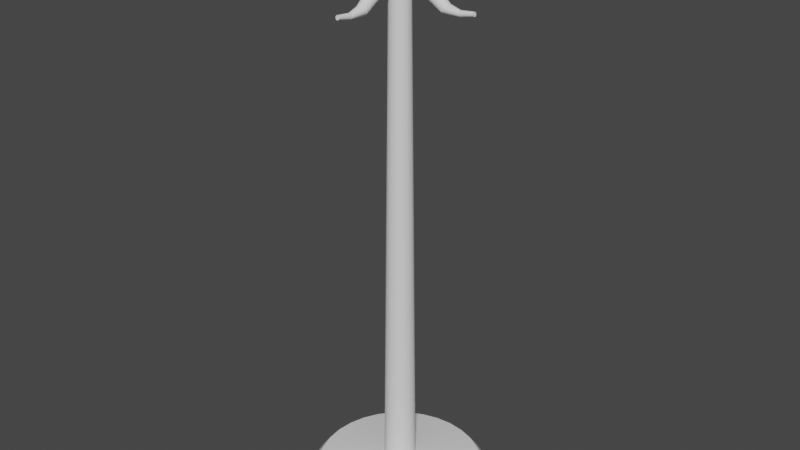 # Source: perchero.blend  (saved by Blender 2.80.75; exported with 4.5.12 LTS)
import bpy
from mathutils import Matrix  # noqa: F401  (used for matrix-valued properties, if any)

bpy.ops.wm.read_factory_settings(use_empty=True)
scene = bpy.context.scene
scene.name = 'Scene'

# ---- collections
col_collection = bpy.data.collections.new('Collection'); scene.collection.children.link(col_collection)

# ---- world
world_world = bpy.data.worlds.new('World'); scene.world = world_world
world_world.use_nodes = True; world_world.node_tree.nodes.clear()
_N = world_world.node_tree.nodes; _L = world_world.node_tree.links
n0 = _N.new('ShaderNodeOutputWorld'); n0.name = 'World Output'; n0.location = (300, 300)
n1 = _N.new('ShaderNodeBackground'); n1.name = 'Background'; n1.location = (10, 300)
n1.inputs[0].default_value = (0.05088, 0.05088, 0.05088, 1.0)
_L.new(n1.outputs[0], n0.inputs[0])
n0.is_active_output = True
world_world.color = (0.05088, 0.05088, 0.05088)
world_world.use_sun_shadow = False
world_world.sun_shadow_jitter_overblur = 0.0

# ---- meshes
me_cylinder_001 = bpy.data.meshes.new('Cylinder.001')
me_cylinder_001.from_pydata([(-2.768e-08, 1.233, -0.1493), (7.497e-08, 0.2114, 0.1493), (0.2406, 1.209, -0.1493), (0.04125, 0.2074, 0.1493), (0.4719, 1.139, -0.1493), (0.08092, 0.1954, 0.1493), (0.6851, 1.025, -0.1493), (0.1175, 0.1758, 0.1493), (0.872, 0.872, -0.1493), (0.1495, 0.1495, 0.1493), (1.025, 0.6851, -0.1493), (0.1758, 0.1175, 0.1493), (1.139, 0.4719, -0.1493), (0.1954, 0.08092, 0.1493), (1.209, 0.2406, -0.1493), (0.2074, 0.04125, 0.1493), (1.233, 2.666e-08, -0.1493), (0.2114, 2.495e-07, 0.1493), (1.209, -0.2406, -0.1493), (0.2074, -0.04125, 0.1493), (1.139, -0.4719, -0.1493), (0.1954, -0.08092, 0.1493), (1.025, -0.6851, -0.1493), (0.1758, -0.1175, 0.1493), (0.872, -0.872, -0.1493), (0.1495, -0.1495, 0.1493), (0.6851, -1.025, -0.1493), (0.1175, -0.1758, 0.1493), (0.4719, -1.139, -0.1493), (0.08092, -0.1954, 0.1493), (0.2406, -1.209, -0.1493), (0.04125, -0.2074, 0.1493), (-4.295e-07, -1.233, -0.1493), (6.067e-09, -0.2114, 0.1493), (-0.2406, -1.209, -0.1493), (-0.04125, -0.2074, 0.1493), (-0.4719, -1.139, -0.1493), (-0.08092, -0.1954, 0.1493), (-0.6851, -1.025, -0.1493), (-0.1175, -0.1758, 0.1493), (-0.872, -0.872, -0.1493), (-0.1495, -0.1495, 0.1493), (-1.025, -0.6851, -0.1493), (-0.1758, -0.1175, 0.1493), (-1.139, -0.4719, -0.1493), (-0.1954, -0.08092, 0.1493), (-1.209, -0.2406, -0.1493), (-0.2074, -0.04125, 0.1493), (-1.233, 1.124e-06, -0.1493), (-0.2114, 4.377e-07, 0.1493), (-1.209, 0.2406, -0.1493), (-0.2074, 0.04125, 0.1493), (-1.139, 0.4719, -0.1493), (-0.1954, 0.08092, 0.1493), (-1.025, 0.6851, -0.1493), (-0.1758, 0.1175, 0.1493), (-0.872, 0.872, -0.1493), (-0.1495, 0.1495, 0.1493), (-0.6851, 1.025, -0.1493), (-0.1175, 0.1758, 0.1493), (-0.4719, 1.139, -0.1493), (-0.08092, 0.1954, 0.1493), (-0.2406, 1.209, -0.1493), (-0.04125, 0.2074, 0.1493), (-1.458e-08, 1.123, 0.0), (0.2191, 1.101, 0.0), (0.4297, 1.037, 0.0), (0.6238, 0.9336, 0.0), (0.7939, 0.7939, 0.0), (0.9336, 0.6238, 0.0), (1.037, 0.4297, 0.0), (1.101, 0.2191, 0.0), (1.123, 4.977e-08, 0.0), (1.101, -0.2191, 0.0), (1.037, -0.4297, 0.0), (0.9336, -0.6238, 0.0), (0.7939, -0.7939, 0.0), (0.6238, -0.9336, 0.0), (0.4297, -1.037, 0.0), (0.219, -1.101, 0.0), (-3.804e-07, -1.123, 0.0), (-0.2191, -1.101, 0.0), (-0.4297, -1.037, 0.0), (-0.6238, -0.9336, 0.0), (-0.794, -0.7939, 0.0), (-0.9336, -0.6238, 0.0), (-1.037, -0.4297, 0.0), (-1.101, -0.219, 0.0), (-1.123, 1.049e-06, 0.0), (-1.101, 0.2191, 0.0), (-1.037, 0.4297, 0.0), (-0.9336, 0.6238, 0.0), (-0.7939, 0.794, 0.0), (-0.6238, 0.9336, 0.0), (-0.4297, 1.037, 0.0), (-0.219, 1.101, 0.0), (0.02028, 0.102, 7.439), (1.75e-07, 0.104, 7.439), (0.03978, 0.09605, 7.439), (0.05776, 0.08644, 7.439), (0.07351, 0.07351, 7.439), (0.08644, 0.05776, 7.439), (0.09605, 0.03979, 7.439), (0.102, 0.02028, 7.439), (0.104, 2.78e-07, 7.439), (0.102, -0.02028, 7.439), (0.09605, -0.03978, 7.439), (0.08644, -0.05776, 7.439), (0.07351, -0.07351, 7.439), (0.05776, -0.08644, 7.439), (0.03978, -0.09605, 7.439), (0.02028, -0.102, 7.439), (1.411e-07, -0.104, 7.439), (-0.02028, -0.102, 7.439), (-0.03978, -0.09605, 7.439), (-0.05776, -0.08644, 7.439), (-0.07351, -0.07351, 7.439), (-0.08644, -0.05776, 7.439), (-0.09605, -0.03978, 7.439), (-0.102, -0.02028, 7.439), (-0.104, 3.705e-07, 7.439), (-0.102, 0.02028, 7.439), (-0.09605, 0.03979, 7.439), (-0.08644, 0.05776, 7.439), (-0.07351, 0.07351, 7.439), (-0.05776, 0.08644, 7.439), (-0.03978, 0.09605, 7.439), (-0.02028, 0.102, 7.439), (0.1235, 0.05114, 6.573), (0.1311, 0.02607, 6.573), (0.02607, -0.1311, 6.573), (1.038e-07, -0.1336, 6.573), (-0.1336, 3.891e-07, 6.573), (-0.1311, 0.02607, 6.573), (0.05114, 0.1235, 6.573), (0.07424, 0.1111, 6.573), (0.1111, -0.07424, 6.573), (0.09449, -0.09449, 6.573), (-0.09449, -0.09449, 6.573), (-0.1111, -0.07424, 6.573), (-0.07424, 0.1111, 6.573), (-0.05114, 0.1235, 6.573), (0.1336, 2.701e-07, 6.573), (-0.02607, -0.1311, 6.573), (-0.1235, 0.05114, 6.573), (0.09449, 0.09449, 6.573), (0.07424, -0.1111, 6.573), (-0.1235, -0.05114, 6.573), (-0.02607, 0.1311, 6.573), (0.1311, -0.02607, 6.573), (-0.05114, -0.1235, 6.573), (-0.1111, 0.07424, 6.573), (0.1111, 0.07424, 6.573), (0.05114, -0.1235, 6.573), (1.474e-07, 0.1336, 6.573), (0.02607, 0.1311, 6.573), (-0.1311, -0.02607, 6.573), (0.1235, -0.05114, 6.573), (-0.07424, -0.1111, 6.573), (-0.09449, 0.09449, 6.573), (0.1221, 0.05057, 6.695), (0.02578, -0.1296, 6.695), (-0.1321, 3.881e-07, 6.695), (0.05057, 0.1221, 6.695), (0.1099, -0.07341, 6.695), (-0.09344, -0.09344, 6.695), (-0.07341, 0.1099, 6.695), (1.488e-07, 0.1321, 6.695), (0.1296, 0.02578, 6.695), (1.057e-07, -0.1321, 6.695), (-0.1296, 0.02578, 6.695), (0.07341, 0.1099, 6.695), (0.09344, -0.09344, 6.695), (-0.1099, -0.07341, 6.695), (-0.05057, 0.1221, 6.695), (0.1321, 2.705e-07, 6.695), (-0.02578, -0.1296, 6.695), (-0.1221, 0.05057, 6.695), (0.09344, 0.09344, 6.695), (0.07341, -0.1099, 6.695), (-0.1221, -0.05057, 6.695), (-0.02578, 0.1296, 6.695), (0.1296, -0.02578, 6.695), (-0.05057, -0.1221, 6.695), (-0.1099, 0.07341, 6.695), (0.1099, 0.07341, 6.695), (0.05057, -0.1221, 6.695), (0.02578, 0.1296, 6.695), (-0.1296, -0.02578, 6.695), (0.1221, -0.05057, 6.695), (-0.07341, -0.1099, 6.695), (-0.09344, 0.09344, 6.695)], [], [(64, 1, 3, 65), (65, 3, 5, 66), (66, 5, 7, 67), (67, 7, 9, 68), (68, 9, 11, 69), (69, 11, 13, 70), (70, 13, 15, 71), (71, 15, 17, 72), (72, 17, 19, 73), (73, 19, 21, 74), (74, 21, 23, 75), (75, 23, 25, 76), (76, 25, 27, 77), (77, 27, 29, 78), (78, 29, 31, 79), (79, 31, 33, 80), (80, 33, 35, 81), (81, 35, 37, 82), (82, 37, 39, 83), (83, 39, 41, 84), (84, 41, 43, 85), (85, 43, 45, 86), (86, 45, 47, 87), (87, 47, 49, 88), (88, 49, 51, 89), (89, 51, 53, 90), (90, 53, 55, 91), (91, 55, 57, 92), (92, 57, 59, 93), (93, 59, 61, 94), (168, 160, 102, 103), (94, 61, 63, 95), (95, 63, 1, 64), (0, 2, 4, 6, 8, 10, 12, 14, 16, 18, 20, 22, 24, 26, 28, 30, 32, 34, 36, 38, 40, 42, 44, 46, 48, 50, 52, 54, 56, 58, 60, 62), (62, 95, 64, 0), (60, 94, 95, 62), (58, 93, 94, 60), (56, 92, 93, 58), (54, 91, 92, 56), (52, 90, 91, 54), (50, 89, 90, 52), (48, 88, 89, 50), (46, 87, 88, 48), (44, 86, 87, 46), (42, 85, 86, 44), (40, 84, 85, 42), (38, 83, 84, 40), (36, 82, 83, 38), (34, 81, 82, 36), (32, 80, 81, 34), (30, 79, 80, 32), (28, 78, 79, 30), (26, 77, 78, 28), (24, 76, 77, 26), (22, 75, 76, 24), (20, 74, 75, 22), (18, 73, 74, 20), (16, 72, 73, 18), (14, 71, 72, 16), (12, 70, 71, 14), (10, 69, 70, 12), (8, 68, 69, 10), (6, 67, 68, 8), (4, 66, 67, 6), (2, 65, 66, 4), (0, 64, 65, 2), (96, 97, 127, 126, 125, 124, 123, 122, 121, 120, 119, 118, 117, 116, 115, 114, 113, 112, 111, 110, 109, 108, 107, 106, 105, 104, 103, 102, 101, 100, 99, 98), (169, 161, 111, 112), (170, 162, 120, 121), (171, 163, 98, 99), (172, 164, 107, 108), (173, 165, 116, 117), (174, 166, 125, 126), (175, 168, 103, 104), (176, 169, 112, 113), (177, 170, 121, 122), (178, 171, 99, 100), (179, 172, 108, 109), (180, 173, 117, 118), (181, 174, 126, 127), (182, 175, 104, 105), (183, 176, 113, 114), (184, 177, 122, 123), (185, 178, 100, 101), (186, 179, 109, 110), (187, 167, 97, 96), (188, 180, 118, 119), (167, 181, 127, 97), (189, 182, 105, 106), (190, 183, 114, 115), (191, 184, 123, 124), (160, 185, 101, 102), (161, 186, 110, 111), (162, 188, 119, 120), (163, 187, 96, 98), (164, 189, 106, 107), (165, 190, 115, 116), (166, 191, 124, 125), (59, 57, 159, 140), (41, 39, 158, 138), (23, 21, 157, 136), (5, 3, 155, 134), (49, 47, 156, 132), (31, 29, 153, 130), (13, 11, 152, 128), (57, 55, 151, 159), (39, 37, 150, 158), (21, 19, 149, 157), (1, 63, 148, 154), (47, 45, 147, 156), (3, 1, 154, 155), (29, 27, 146, 153), (11, 9, 145, 152), (55, 53, 144, 151), (37, 35, 143, 150), (19, 17, 142, 149), (63, 61, 141, 148), (45, 43, 139, 147), (27, 25, 137, 146), (9, 7, 135, 145), (53, 51, 133, 144), (35, 33, 131, 143), (17, 15, 129, 142), (61, 59, 140, 141), (43, 41, 138, 139), (25, 23, 136, 137), (7, 5, 134, 135), (51, 49, 132, 133), (33, 31, 130, 131), (15, 13, 128, 129), (140, 159, 191, 166), (138, 158, 190, 165), (136, 157, 189, 164), (134, 155, 187, 163), (132, 156, 188, 162), (130, 153, 186, 161), (128, 152, 185, 160), (159, 151, 184, 191), (158, 150, 183, 190), (157, 149, 182, 189), (154, 148, 181, 167), (156, 147, 180, 188), (155, 154, 167, 187), (153, 146, 179, 186), (152, 145, 178, 185), (151, 144, 177, 184), (150, 143, 176, 183), (149, 142, 175, 182), (148, 141, 174, 181), (147, 139, 173, 180), (146, 137, 172, 179), (145, 135, 171, 178), (144, 133, 170, 177), (143, 131, 169, 176), (142, 129, 168, 175), (141, 140, 166, 174), (139, 138, 165, 173), (137, 136, 164, 172), (135, 134, 163, 171), (133, 132, 162, 170), (131, 130, 161, 169), (129, 128, 160, 168)])
_uv = me_cylinder_001.uv_layers.new(name='UVMap')
_uv.uv.foreach_set('vector', [0.07181, 0.0174, 0.07114, 0.01966, 0.06974, 0.01953, 0.07094, 0.01716, 0.07094, 0.01716, 0.06974, 0.01953, 0.06836, 0.0193, 0.07009, 0.01681, 0.07009, 0.01681, 0.06836, 0.0193, 0.06696, 0.01898, 0.06924, 0.01661, 0.06924, 0.01661, 0.06696, 0.01898, 0.06554, 0.01857, 0.06845, 0.01632, 0.06845, 0.01632, 0.06554, 0.01857, 0.06411, 0.01808, 0.06771, 0.01594, 0.06771, 0.01594, 0.06411, 0.01808, 0.06263, 0.01751, 0.06705, 0.01546, 0.06705, 0.01546, 0.06263, 0.01751, 0.06112, 0.01687, 0.06648, 0.01488, 0.06648, 0.01488, 0.06112, 0.01687, 0.05954, 0.01615, 0.06606, 0.01421, 0.06606, 0.01421, 0.05954, 0.01615, 0.05788, 0.01539, 0.06577, 0.01338, 0.06577, 0.01338, 0.05788, 0.01539, 0.05612, 0.01458, 0.06559, 0.01239, 0.06559, 0.01239, 0.05612, 0.01458, 0.05422, 0.01374, 0.06554, 0.01128, 0.06554, 0.01128, 0.05422, 0.01374, 0.05212, 0.01288, 0.06559, 0.01026, 0.06559, 0.01026, 0.05212, 0.01288, 0.04978, 0.01202, 0.06585, 0.008996, 0.06585, 0.008996, 0.04978, 0.01202, 0.04717, 0.01118, 0.06636, 0.007242, 0.06636, 0.007242, 0.04717, 0.01118, 0.04428, 0.01042, 0.06701, 0.004562, 0.06701, 0.004562, 0.04428, 0.01042, 0.04118, 0.00975, 0.06731, 3.172e-05, 0.07783, 0.000161, 0.1006, 0.01128, 0.09761, 0.01197, 0.07785, 0.004314, 0.07785, 0.004314, 0.09761, 0.01197, 0.09488, 0.01273, 0.07804, 0.007017, 0.07804, 0.007017, 0.09488, 0.01273, 0.09243, 0.01352, 0.07815, 0.008983, 0.07815, 0.008983, 0.09243, 0.01352, 0.09021, 0.01433, 0.0783, 0.0106, 0.0783, 0.0106, 0.09021, 0.01433, 0.08818, 0.01513, 0.07834, 0.01189, 0.07834, 0.01189, 0.08818, 0.01513, 0.08632, 0.01589, 0.07824, 0.01291, 0.07824, 0.01291, 0.08632, 0.01589, 0.08458, 0.01662, 0.07797, 0.01373, 0.07797, 0.01373, 0.08458, 0.01662, 0.08294, 0.01728, 0.07758, 0.01458, 0.07758, 0.01458, 0.08294, 0.01728, 0.08136, 0.01789, 0.07709, 0.01533, 0.07709, 0.01533, 0.08136, 0.01789, 0.07983, 0.01842, 0.07653, 0.01595, 0.07653, 0.01595, 0.07983, 0.01842, 0.07834, 0.01886, 0.07589, 0.01646, 0.07589, 0.01646, 0.07834, 0.01886, 0.07687, 0.01922, 0.07514, 0.01686, 0.07514, 0.01686, 0.07687, 0.01922, 0.07542, 0.01948, 0.07433, 0.01718, 0.07433, 0.01718, 0.07542, 0.01948, 0.07399, 0.01964, 0.07349, 0.01741, 0.03114, 0.9323, 0.03388, 0.932, 0.04706, 0.9967, 0.04705, 0.9974, 0.07349, 0.01741, 0.07399, 0.01964, 0.07255, 0.0197, 0.07265, 0.01752, 0.07265, 0.01752, 0.07255, 0.0197, 0.07114, 0.01966, 0.07181, 0.0174, 0.07193, 0.01685, 0.07111, 0.01659, 0.07029, 0.01597, 0.06943, 0.01603, 0.0687, 0.01577, 0.06803, 0.01543, 0.06744, 0.01499, 0.0669, 0.01445, 0.06663, 0.0139, 0.06649, 0.01312, 0.06646, 0.01209, 0.06649, 0.01075, 0.06654, 0.01014, 0.06707, 0.009222, 0.0681, 0.007984, 0.07007, 0.006208, 0.07275, 0.002806, 0.07518, 0.005213, 0.07623, 0.007232, 0.07652, 0.008859, 0.07709, 0.0105, 0.07742, 0.01173, 0.07752, 0.01262, 0.07732, 0.01316, 0.07696, 0.01413, 0.07658, 0.0149, 0.07613, 0.0155, 0.07563, 0.01593, 0.0749, 0.01631, 0.07413, 0.01661, 0.07336, 0.01687, 0.07264, 0.01711, 0.07264, 0.01711, 0.07265, 0.01752, 0.07181, 0.0174, 0.07193, 0.01685, 0.07336, 0.01687, 0.07349, 0.01741, 0.07265, 0.01752, 0.07264, 0.01711, 0.07413, 0.01661, 0.07433, 0.01718, 0.07349, 0.01741, 0.07336, 0.01687, 0.0749, 0.01631, 0.07514, 0.01686, 0.07433, 0.01718, 0.07413, 0.01661, 0.07563, 0.01593, 0.07589, 0.01646, 0.07514, 0.01686, 0.0749, 0.01631, 0.07613, 0.0155, 0.07653, 0.01595, 0.07589, 0.01646, 0.07563, 0.01593, 0.07658, 0.0149, 0.07709, 0.01533, 0.07653, 0.01595, 0.07613, 0.0155, 0.07696, 0.01413, 0.07758, 0.01458, 0.07709, 0.01533, 0.07658, 0.0149, 0.07732, 0.01316, 0.07797, 0.01373, 0.07758, 0.01458, 0.07696, 0.01413, 0.07752, 0.01262, 0.07824, 0.01291, 0.07797, 0.01373, 0.07732, 0.01316, 0.07742, 0.01173, 0.07834, 0.01189, 0.07824, 0.01291, 0.07752, 0.01262, 0.07709, 0.0105, 0.0783, 0.0106, 0.07834, 0.01189, 0.07742, 0.01173, 0.07652, 0.008859, 0.07815, 0.008983, 0.0783, 0.0106, 0.07709, 0.0105, 0.07623, 0.007232, 0.07804, 0.007017, 0.07815, 0.008983, 0.07652, 0.008859, 0.07518, 0.005213, 0.07785, 0.004314, 0.07804, 0.007017, 0.07623, 0.007232, 0.07275, 0.002806, 0.07783, 0.000161, 0.07785, 0.004314, 0.07518, 0.005213, 0.07007, 0.006208, 0.06701, 0.004562, 0.06731, 3.172e-05, 0.07275, 0.002806, 0.0681, 0.007984, 0.06636, 0.007242, 0.06701, 0.004562, 0.07007, 0.006208, 0.06707, 0.009222, 0.06585, 0.008996, 0.06636, 0.007242, 0.0681, 0.007984, 0.06654, 0.01014, 0.06559, 0.01026, 0.06585, 0.008996, 0.06707, 0.009222, 0.06649, 0.01075, 0.06554, 0.01128, 0.06559, 0.01026, 0.06654, 0.01014, 0.06646, 0.01209, 0.06559, 0.01239, 0.06554, 0.01128, 0.06649, 0.01075, 0.06649, 0.01312, 0.06577, 0.01338, 0.06559, 0.01239, 0.06646, 0.01209, 0.06663, 0.0139, 0.06606, 0.01421, 0.06577, 0.01338, 0.06649, 0.01312, 0.0669, 0.01445, 0.06648, 0.01488, 0.06606, 0.01421, 0.06663, 0.0139, 0.06744, 0.01499, 0.06705, 0.01546, 0.06648, 0.01488, 0.0669, 0.01445, 0.06803, 0.01543, 0.06771, 0.01594, 0.06705, 0.01546, 0.06744, 0.01499, 0.0687, 0.01577, 0.06845, 0.01632, 0.06771, 0.01594, 0.06803, 0.01543, 0.06943, 0.01603, 0.06924, 0.01661, 0.06845, 0.01632, 0.0687, 0.01577, 0.07029, 0.01597, 0.07009, 0.01681, 0.06924, 0.01661, 0.06943, 0.01603, 0.07111, 0.01659, 0.07094, 0.01716, 0.07009, 0.01681, 0.07029, 0.01597, 0.07193, 0.01685, 0.07181, 0.0174, 0.07094, 0.01716, 0.07111, 0.01659, 0.04806, 0.9951, 0.04839, 0.9949, 0.04873, 0.9949, 0.04907, 0.9949, 0.04939, 0.9949, 0.04971, 0.9951, 0.05, 0.9953, 0.05026, 0.9956, 0.0504, 0.9958, 0.05051, 0.9961, 0.05055, 0.9965, 0.05055, 0.9969, 0.05048, 0.9973, 0.05036, 0.9977, 0.05017, 0.9982, 0.04992, 0.9987, 0.04955, 0.9993, 0.04911, 1.0, 0.04867, 0.9996, 0.04828, 0.9993, 0.04796, 0.9989, 0.04769, 0.9985, 0.04747, 0.9982, 0.04728, 0.998, 0.04717, 0.9977, 0.04709, 0.9975, 0.04705, 0.9974, 0.04706, 0.9967, 0.04719, 0.9963, 0.04735, 0.9959, 0.04753, 0.9956, 0.04774, 0.9953, 0.006054, 0.9393, 0.008894, 0.938, 0.04867, 0.9996, 0.04911, 1.0, 0.06922, 0.933, 0.07194, 0.9335, 0.05051, 0.9961, 0.0504, 0.9958, 0.04206, 0.9314, 0.04478, 0.9313, 0.04774, 0.9953, 0.04753, 0.9956, 0.01732, 0.9351, 0.0201, 0.9344, 0.04747, 0.9982, 0.04769, 0.9985, 0.08015, 0.9355, 0.0829, 0.9363, 0.05036, 0.9977, 0.05048, 0.9973, 0.05564, 0.9315, 0.05835, 0.9317, 0.04939, 0.9949, 0.04907, 0.9949, 0.02839, 0.9327, 0.03114, 0.9323, 0.04705, 0.9974, 0.04709, 0.9975, 0.09118, 0.9396, 0.09396, 0.9409, 0.04911, 1.0, 0.04955, 0.9993, 0.0665, 0.9326, 0.06922, 0.933, 0.0504, 0.9958, 0.05026, 0.9956, 0.03934, 0.9315, 0.04206, 0.9314, 0.04753, 0.9956, 0.04735, 0.9959, 0.01453, 0.936, 0.01732, 0.9351, 0.04769, 0.9985, 0.04796, 0.9989, 0.07741, 0.9348, 0.08015, 0.9355, 0.05048, 0.9973, 0.05055, 0.9969, 0.05293, 0.9314, 0.05564, 0.9315, 0.04907, 0.9949, 0.04873, 0.9949, 0.02564, 0.9332, 0.02839, 0.9327, 0.04709, 0.9975, 0.04717, 0.9977, 0.08841, 0.9384, 0.09118, 0.9396, 0.04955, 0.9993, 0.04992, 0.9987, 0.06378, 0.9322, 0.0665, 0.9326, 0.05026, 0.9956, 0.05, 0.9953, 0.03661, 0.9317, 0.03934, 0.9315, 0.04735, 0.9959, 0.04719, 0.9963, 0.01172, 0.9369, 0.01453, 0.936, 0.04796, 0.9989, 0.04828, 0.9993, 0.0475, 0.9313, 0.05021, 0.9313, 0.04839, 0.9949, 0.04806, 0.9951, 0.07467, 0.9341, 0.07741, 0.9348, 0.05055, 0.9969, 0.05055, 0.9965, 0.05021, 0.9313, 0.05293, 0.9314, 0.04873, 0.9949, 0.04839, 0.9949, 0.02288, 0.9337, 0.02564, 0.9332, 0.04717, 0.9977, 0.04728, 0.998, 0.08565, 0.9373, 0.08841, 0.9384, 0.04992, 0.9987, 0.05017, 0.9982, 0.06106, 0.9319, 0.06378, 0.9322, 0.05, 0.9953, 0.04971, 0.9951, 0.03388, 0.932, 0.03661, 0.9317, 0.04719, 0.9963, 0.04706, 0.9967, 0.008894, 0.938, 0.01172, 0.9369, 0.04828, 0.9993, 0.04867, 0.9996, 0.07194, 0.9335, 0.07467, 0.9341, 0.05055, 0.9965, 0.05051, 0.9961, 0.04478, 0.9313, 0.0475, 0.9313, 0.04806, 0.9951, 0.04774, 0.9953, 0.0201, 0.9344, 0.02288, 0.9337, 0.04728, 0.998, 0.04747, 0.9982, 0.0829, 0.9363, 0.08565, 0.9373, 0.05017, 0.9982, 0.05036, 0.9977, 0.05835, 0.9317, 0.06106, 0.9319, 0.04971, 0.9951, 0.04939, 0.9949, 0.07542, 0.01948, 0.07687, 0.01922, 0.06237, 0.9185, 0.05939, 0.9183, 0.09021, 0.01433, 0.09243, 0.01352, 0.09026, 0.9223, 0.08698, 0.9217, 0.05422, 0.01374, 0.05612, 0.01458, 0.02021, 0.9195, 0.01704, 0.9198, 0.06836, 0.0193, 0.06974, 0.01953, 0.0475, 0.9179, 0.04453, 0.9179, 0.08294, 0.01728, 0.08458, 0.01662, 0.07752, 0.9202, 0.07444, 0.9198, 0.04428, 0.01042, 0.04717, 0.01118, 0.007125, 0.9212, 0.003641, 0.9217, 0.06263, 0.01751, 0.06411, 0.01808, 0.03556, 0.9182, 0.03254, 0.9184, 0.07687, 0.01922, 0.07834, 0.01886, 0.06536, 0.9188, 0.06237, 0.9185, 0.09243, 0.01352, 0.09488, 0.01273, 0.09361, 0.9229, 0.09026, 0.9223, 0.05612, 0.01458, 0.05788, 0.01539, 0.02334, 0.9191, 0.02021, 0.9195, 0.07114, 0.01966, 0.07255, 0.0197, 0.05344, 0.918, 0.05047, 0.918, 0.08458, 0.01662, 0.08632, 0.01589, 0.08063, 0.9207, 0.07752, 0.9202, 0.06974, 0.01953, 0.07114, 0.01966, 0.05047, 0.918, 0.0475, 0.9179, 0.04717, 0.01118, 0.04978, 0.01202, 0.01051, 0.9207, 0.007125, 0.9212, 0.06411, 0.01808, 0.06554, 0.01857, 0.03856, 0.9181, 0.03556, 0.9182, 0.07834, 0.01886, 0.07983, 0.01842, 0.06837, 0.9191, 0.06536, 0.9188, 0.09488, 0.01273, 0.09761, 0.01197, 0.09706, 0.9236, 0.09361, 0.9229, 0.05788, 0.01539, 0.05954, 0.01615, 0.02643, 0.9188, 0.02334, 0.9191, 0.07255, 0.0197, 0.07399, 0.01964, 0.05641, 0.9182, 0.05344, 0.918, 0.08632, 0.01589, 0.08818, 0.01513, 0.08378, 0.9212, 0.08063, 0.9207, 0.04978, 0.01202, 0.05212, 0.01288, 0.0138, 0.9203, 0.01051, 0.9207, 0.06554, 0.01857, 0.06696, 0.01898, 0.04155, 0.918, 0.03856, 0.9181, 0.07983, 0.01842, 0.08136, 0.01789, 0.07139, 0.9194, 0.06837, 0.9191, 0.09761, 0.01197, 0.1006, 0.01128, 0.1006, 0.9242, 0.09706, 0.9236, 0.05954, 0.01615, 0.06112, 0.01687, 0.02949, 0.9186, 0.02643, 0.9188, 0.07399, 0.01964, 0.07542, 0.01948, 0.05939, 0.9183, 0.05641, 0.9182, 0.08818, 0.01513, 0.09021, 0.01433, 0.08698, 0.9217, 0.08378, 0.9212, 0.05212, 0.01288, 0.05422, 0.01374, 0.01704, 0.9198, 0.0138, 0.9203, 0.06696, 0.01898, 0.06836, 0.0193, 0.04453, 0.9179, 0.04155, 0.918, 0.08136, 0.01789, 0.08294, 0.01728, 0.07444, 0.9198, 0.07139, 0.9194, 0.04118, 0.00975, 0.04428, 0.01042, 0.003641, 0.9217, 3.172e-05, 0.9222, 0.06112, 0.01687, 0.06263, 0.01751, 0.03254, 0.9184, 0.02949, 0.9186, 0.05939, 0.9183, 0.06237, 0.9185, 0.06106, 0.9319, 0.05835, 0.9317, 0.08698, 0.9217, 0.09026, 0.9223, 0.08565, 0.9373, 0.0829, 0.9363, 0.01704, 0.9198, 0.02021, 0.9195, 0.02288, 0.9337, 0.0201, 0.9344, 0.04453, 0.9179, 0.0475, 0.9179, 0.0475, 0.9313, 0.04478, 0.9313, 0.07444, 0.9198, 0.07752, 0.9202, 0.07467, 0.9341, 0.07194, 0.9335, 0.003641, 0.9217, 0.007125, 0.9212, 0.01172, 0.9369, 0.008894, 0.938, 0.03254, 0.9184, 0.03556, 0.9182, 0.03661, 0.9317, 0.03388, 0.932, 0.06237, 0.9185, 0.06536, 0.9188, 0.06378, 0.9322, 0.06106, 0.9319, 0.09026, 0.9223, 0.09361, 0.9229, 0.08841, 0.9384, 0.08565, 0.9373, 0.02021, 0.9195, 0.02334, 0.9191, 0.02564, 0.9332, 0.02288, 0.9337, 0.05047, 0.918, 0.05344, 0.918, 0.05293, 0.9314, 0.05021, 0.9313, 0.07752, 0.9202, 0.08063, 0.9207, 0.07741, 0.9348, 0.07467, 0.9341, 0.0475, 0.9179, 0.05047, 0.918, 0.05021, 0.9313, 0.0475, 0.9313, 0.007125, 0.9212, 0.01051, 0.9207, 0.01453, 0.936, 0.01172, 0.9369, 0.03556, 0.9182, 0.03856, 0.9181, 0.03934, 0.9315, 0.03661, 0.9317, 0.06536, 0.9188, 0.06837, 0.9191, 0.0665, 0.9326, 0.06378, 0.9322, 0.09361, 0.9229, 0.09706, 0.9236, 0.09118, 0.9396, 0.08841, 0.9384, 0.02334, 0.9191, 0.02643, 0.9188, 0.02839, 0.9327, 0.02564, 0.9332, 0.05344, 0.918, 0.05641, 0.9182, 0.05564, 0.9315, 0.05293, 0.9314, 0.08063, 0.9207, 0.08378, 0.9212, 0.08015, 0.9355, 0.07741, 0.9348, 0.01051, 0.9207, 0.0138, 0.9203, 0.01732, 0.9351, 0.01453, 0.936, 0.03856, 0.9181, 0.04155, 0.918, 0.04206, 0.9314, 0.03934, 0.9315, 0.06837, 0.9191, 0.07139, 0.9194, 0.06922, 0.933, 0.0665, 0.9326, 0.09706, 0.9236, 0.1006, 0.9242, 0.09396, 0.9409, 0.09118, 0.9396, 0.02643, 0.9188, 0.02949, 0.9186, 0.03114, 0.9323, 0.02839, 0.9327, 0.05641, 0.9182, 0.05939, 0.9183, 0.05835, 0.9317, 0.05564, 0.9315, 0.08378, 0.9212, 0.08698, 0.9217, 0.0829, 0.9363, 0.08015, 0.9355, 0.0138, 0.9203, 0.01704, 0.9198, 0.0201, 0.9344, 0.01732, 0.9351, 0.04155, 0.918, 0.04453, 0.9179, 0.04478, 0.9313, 0.04206, 0.9314, 0.07139, 0.9194, 0.07444, 0.9198, 0.07194, 0.9335, 0.06922, 0.933, 3.172e-05, 0.9222, 0.003641, 0.9217, 0.008894, 0.938, 0.006054, 0.9393, 0.02949, 0.9186, 0.03254, 0.9184, 0.03388, 0.932, 0.03114, 0.9323])
me_cylinder_001.use_remesh_preserve_volume = False
me_cylinder_001.use_remesh_preserve_attributes = False
me_cylinder_001.use_mirror_vertex_groups = False
me_cylinder_001.update()
me_cylinder_004 = bpy.data.meshes.new('Cylinder.004')
me_cylinder_004.from_pydata([(-0.2478, 0.07109, 0.6349), (-0.2482, 0.1208, 1.445), (-0.234, 0.06973, 0.6349), (-0.2246, 0.1185, 1.445), (-0.2206, 0.06568, 0.6349), (-0.2019, 0.1116, 1.445), (-0.2083, 0.05911, 0.6349), (-0.1811, 0.1005, 1.445), (-0.1976, 0.05027, 0.6349), (-0.1627, 0.08544, 1.445), (-0.1887, 0.0395, 0.6349), (-0.1477, 0.06713, 1.445), (-0.1822, 0.02721, 0.6349), (-0.1366, 0.04624, 1.445), (-0.1781, 0.01387, 0.6349), (-0.1297, 0.02357, 1.445), (-0.1768, 2.71e-07, 0.6349), (-0.1274, 2.615e-07, 1.445), (-0.1781, -0.01387, 0.6349), (-0.1297, -0.02357, 1.445), (-0.1822, -0.0272, 0.6349), (-0.1366, -0.04624, 1.445), (-0.1887, -0.0395, 0.6349), (-0.1477, -0.06713, 1.445), (-0.1976, -0.05027, 0.6349), (-0.1627, -0.08544, 1.445), (-0.2083, -0.05911, 0.6349), (-0.1811, -0.1005, 1.445), (-0.2206, -0.06568, 0.6349), (-0.2019, -0.1116, 1.445), (-0.234, -0.06972, 0.6349), (-0.2246, -0.1185, 1.445), (-0.2478, -0.07109, 0.6349), (-0.2482, -0.1208, 1.445), (-0.2617, -0.06972, 0.6349), (-0.2718, -0.1185, 1.445), (-0.2751, -0.06568, 0.6349), (-0.2944, -0.1116, 1.445), (-0.2873, -0.05911, 0.6349), (-0.3153, -0.1005, 1.445), (-0.2981, -0.05027, 0.6349), (-0.3336, -0.08544, 1.445), (-0.307, -0.0395, 0.6349), (-0.3487, -0.06713, 1.445), (-0.3135, -0.0272, 0.6349), (-0.3598, -0.04624, 1.445), (-0.3176, -0.01387, 0.6349), (-0.3667, -0.02357, 1.445), (-0.3189, 3.343e-07, 0.6349), (-0.369, 3.691e-07, 1.445), (-0.3176, 0.01387, 0.6349), (-0.3667, 0.02357, 1.445), (-0.3135, 0.02721, 0.6349), (-0.3598, 0.04624, 1.445), (-0.307, 0.0395, 0.6349), (-0.3487, 0.06713, 1.445), (-0.2981, 0.05027, 0.6349), (-0.3336, 0.08544, 1.445), (-0.2873, 0.05911, 0.6349), (-0.3153, 0.1005, 1.445), (-0.2751, 0.06568, 0.6349), (-0.2944, 0.1116, 1.445), (-0.2617, 0.06973, 0.6349), (-0.2718, 0.1185, 1.445), (-0.1505, 0.03827, 0.4688), (-0.1451, 0.03754, 0.4741), (-0.14, 0.03536, 0.4791), (-0.1353, 0.03182, 0.4838), (-0.1312, 0.02706, 0.4879), (-0.1278, 0.02126, 0.4912), (-0.1253, 0.01465, 0.4937), (-0.1238, 0.007467, 0.4952), (-0.1232, 2.761e-07, 0.4957), (-0.1238, -0.007467, 0.4952), (-0.1253, -0.01465, 0.4937), (-0.1278, -0.02126, 0.4912), (-0.1312, -0.02706, 0.4879), (-0.1353, -0.03182, 0.4838), (-0.14, -0.03536, 0.4791), (-0.1451, -0.03754, 0.4741), (-0.1505, -0.03827, 0.4688), (-0.1558, -0.03754, 0.4636), (-0.1609, -0.03536, 0.4585), (-0.1656, -0.03182, 0.4539), (-0.1697, -0.02706, 0.4498), (-0.1731, -0.02126, 0.4464), (-0.1756, -0.01465, 0.444), (-0.1771, -0.007467, 0.4424), (-0.1777, 3.102e-07, 0.4419), (-0.1771, 0.007467, 0.4424), (-0.1756, 0.01465, 0.444), (-0.1731, 0.02126, 0.4464), (-0.1697, 0.02706, 0.4498), (-0.1656, 0.03182, 0.4539), (-0.1609, 0.03536, 0.4585), (-0.1558, 0.03754, 0.4636), (-0.01698, 0.02726, 0.3339), (-0.0132, 0.02673, 0.3377), (-0.009568, 0.02518, 0.3413), (-0.006218, 0.02266, 0.3446), (-0.003282, 0.01927, 0.3475), (-0.0008724, 0.01514, 0.3499), (0.0009182, 0.01043, 0.3516), (0.002021, 0.005318, 0.3527), (0.002393, 2.44e-07, 0.3531), (0.002021, -0.005317, 0.3527), (0.0009182, -0.01043, 0.3516), (-0.0008724, -0.01514, 0.3499), (-0.003282, -0.01927, 0.3475), (-0.006218, -0.02266, 0.3446), (-0.009568, -0.02518, 0.3413), (-0.0132, -0.02673, 0.3377), (-0.01698, -0.02726, 0.3339), (-0.02076, -0.02673, 0.3302), (-0.0244, -0.02518, 0.3266), (-0.02775, -0.02266, 0.3233), (-0.03068, -0.01927, 0.3204), (-0.03309, -0.01514, 0.318), (-0.03488, -0.01043, 0.3162), (-0.03599, -0.005317, 0.3151), (-0.03636, 2.683e-07, 0.3148), (-0.03599, 0.005318, 0.3151), (-0.03488, 0.01043, 0.3162), (-0.03309, 0.01514, 0.318), (-0.03068, 0.01927, 0.3204), (-0.02775, 0.02266, 0.3233), (-0.0244, 0.02518, 0.3266), (-0.02076, 0.02673, 0.3302)], [], [(0, 1, 3, 2), (2, 3, 5, 4), (4, 5, 7, 6), (6, 7, 9, 8), (8, 9, 11, 10), (10, 11, 13, 12), (12, 13, 15, 14), (14, 15, 17, 16), (16, 17, 19, 18), (18, 19, 21, 20), (20, 21, 23, 22), (22, 23, 25, 24), (24, 25, 27, 26), (26, 27, 29, 28), (28, 29, 31, 30), (30, 31, 33, 32), (32, 33, 35, 34), (34, 35, 37, 36), (36, 37, 39, 38), (38, 39, 41, 40), (40, 41, 43, 42), (42, 43, 45, 44), (44, 45, 47, 46), (46, 47, 49, 48), (48, 49, 51, 50), (50, 51, 53, 52), (52, 53, 55, 54), (54, 55, 57, 56), (56, 57, 59, 58), (58, 59, 61, 60), (3, 1, 63, 61, 59, 57, 55, 53, 51, 49, 47, 45, 43, 41, 39, 37, 35, 33, 31, 29, 27, 25, 23, 21, 19, 17, 15, 13, 11, 9, 7, 5), (60, 61, 63, 62), (62, 63, 1, 0), (12, 14, 71, 70), (81, 82, 114, 113), (30, 32, 80, 79), (48, 50, 89, 88), (4, 6, 67, 66), (22, 24, 76, 75), (40, 42, 85, 84), (58, 60, 94, 93), (14, 16, 72, 71), (32, 34, 81, 80), (50, 52, 90, 89), (6, 8, 68, 67), (24, 26, 77, 76), (42, 44, 86, 85), (60, 62, 95, 94), (16, 18, 73, 72), (34, 36, 82, 81), (52, 54, 91, 90), (8, 10, 69, 68), (26, 28, 78, 77), (44, 46, 87, 86), (0, 2, 65, 64), (62, 0, 64, 95), (18, 20, 74, 73), (36, 38, 83, 82), (54, 56, 92, 91), (10, 12, 70, 69), (28, 30, 79, 78), (46, 48, 88, 87), (2, 4, 66, 65), (20, 22, 75, 74), (38, 40, 84, 83), (56, 58, 93, 92), (96, 97, 98, 99, 100, 101, 102, 103, 104, 105, 106, 107, 108, 109, 110, 111, 112, 113, 114, 115, 116, 117, 118, 119, 120, 121, 122, 123, 124, 125, 126, 127), (68, 69, 101, 100), (95, 64, 96, 127), (82, 83, 115, 114), (69, 70, 102, 101), (83, 84, 116, 115), (70, 71, 103, 102), (84, 85, 117, 116), (71, 72, 104, 103), (85, 86, 118, 117), (72, 73, 105, 104), (86, 87, 119, 118), (73, 74, 106, 105), (87, 88, 120, 119), (74, 75, 107, 106), (88, 89, 121, 120), (75, 76, 108, 107), (89, 90, 122, 121), (76, 77, 109, 108), (90, 91, 123, 122), (77, 78, 110, 109), (64, 65, 97, 96), (91, 92, 124, 123), (78, 79, 111, 110), (65, 66, 98, 97), (92, 93, 125, 124), (79, 80, 112, 111), (66, 67, 99, 98), (93, 94, 126, 125), (80, 81, 113, 112), (67, 68, 100, 99), (94, 95, 127, 126)])
_uv = me_cylinder_004.uv_layers.new(name='UVMap')
_uv.uv.foreach_set('vector', [0.3582, 0.5615, 0.1348, 0.9999, 0.1376, 0.9952, 0.3469, 0.5551, 0.3469, 0.5551, 0.1376, 0.9952, 0.14, 0.9908, 0.3354, 0.5488, 0.3354, 0.5488, 0.14, 0.9908, 0.1414, 0.9873, 0.3237, 0.5428, 0.3237, 0.5428, 0.1414, 0.9873, 0.1426, 0.9842, 0.3117, 0.5373, 0.3117, 0.5373, 0.1426, 0.9842, 0.1434, 0.9814, 0.2994, 0.5324, 0.2994, 0.5324, 0.1434, 0.9814, 0.144, 0.9789, 0.2867, 0.5283, 0.2867, 0.5283, 0.144, 0.9789, 0.1437, 0.976, 0.2739, 0.5251, 0.2739, 0.5251, 0.1437, 0.976, 0.1433, 0.9736, 0.2609, 0.5231, 0.2609, 0.5231, 0.1433, 0.9736, 0.1427, 0.9716, 0.248, 0.5222, 0.248, 0.5222, 0.1427, 0.9716, 0.1419, 0.9701, 0.2353, 0.5223, 0.2353, 0.5223, 0.1419, 0.9701, 0.1401, 0.9682, 0.2229, 0.5234, 0.2229, 0.5234, 0.1401, 0.9682, 0.1382, 0.9668, 0.211, 0.5253, 0.211, 0.5253, 0.1382, 0.9668, 0.1362, 0.9658, 0.1995, 0.5278, 0.1995, 0.5278, 0.1362, 0.9658, 0.1342, 0.9654, 0.1884, 0.5308, 0.1884, 0.5308, 0.1342, 0.9654, 0.1321, 0.9653, 0.1776, 0.534, 0.1776, 0.534, 0.1321, 0.9653, 0.1299, 0.9657, 0.1671, 0.5373, 0.1673, 0.5378, 0.1299, 0.9657, 0.1279, 0.9665, 0.1569, 0.541, 0.1569, 0.541, 0.1279, 0.9665, 0.1259, 0.9678, 0.1466, 0.5441, 0.1466, 0.5441, 0.1259, 0.9678, 0.1248, 0.9691, 0.1364, 0.5468, 0.1364, 0.5468, 0.1248, 0.9691, 0.1237, 0.9709, 0.1261, 0.5491, 0.1261, 0.5491, 0.1237, 0.9709, 0.1229, 0.9728, 0.1157, 0.5509, 0.1157, 0.5509, 0.1229, 0.9728, 0.1223, 0.9752, 0.1053, 0.5522, 0.1053, 0.5522, 0.1223, 0.9752, 0.1221, 0.9777, 0.09487, 0.5528, 0.09487, 0.5528, 0.1221, 0.9777, 0.122, 0.9805, 0.08437, 0.5528, 0.08437, 0.5528, 0.122, 0.9805, 0.1222, 0.9837, 0.0739, 0.552, 0.0739, 0.552, 0.1222, 0.9837, 0.1225, 0.9873, 0.06345, 0.5506, 0.06345, 0.5506, 0.1225, 0.9873, 0.124, 0.9909, 0.05302, 0.5486, 0.05302, 0.5486, 0.124, 0.9909, 0.1256, 0.9948, 0.04261, 0.546, 0.04261, 0.546, 0.1256, 0.9948, 0.1275, 0.999, 0.03218, 0.5428, 0.03218, 0.5428, 0.1275, 0.999, 0.13, 0.9978, 0.02167, 0.5391, 0.1376, 0.9952, 0.1348, 0.9999, 0.1324, 0.9987, 0.13, 0.9978, 0.1275, 0.999, 0.1256, 0.9948, 0.124, 0.9909, 0.1225, 0.9873, 0.1222, 0.9837, 0.122, 0.9805, 0.1221, 0.9777, 0.1223, 0.9752, 0.1229, 0.9728, 0.1237, 0.9709, 0.1248, 0.9691, 0.1259, 0.9678, 0.1279, 0.9665, 0.1299, 0.9657, 0.1321, 0.9653, 0.1342, 0.9654, 0.1362, 0.9658, 0.1382, 0.9668, 0.1401, 0.9682, 0.1419, 0.9701, 0.1427, 0.9716, 0.1433, 0.9736, 0.1437, 0.976, 0.144, 0.9789, 0.1434, 0.9814, 0.1426, 0.9842, 0.1414, 0.9873, 0.14, 0.9908, 0.02167, 0.5391, 0.13, 0.9978, 0.1324, 0.9987, 0.011, 0.535, 0.011, 0.535, 0.1324, 0.9987, 0.1348, 0.9999, 5.984e-05, 0.5306, 0.2867, 0.5283, 0.2739, 0.5251, 0.2826, 0.3297, 0.2933, 0.3287, 0.1824, 0.3168, 0.1732, 0.314, 0.2207, 0.0168, 0.2214, 0.01845, 0.1776, 0.534, 0.1671, 0.5373, 0.1913, 0.3199, 0.2008, 0.3223, 0.08437, 0.5528, 0.0739, 0.552, 0.1089, 0.2947, 0.1182, 0.2973, 0.3354, 0.5488, 0.3237, 0.5428, 0.3258, 0.3228, 0.3366, 0.32, 0.2229, 0.5234, 0.211, 0.5253, 0.2303, 0.328, 0.2404, 0.3293, 0.1261, 0.5491, 0.1157, 0.5509, 0.1457, 0.3055, 0.1549, 0.3084, 0.03218, 0.5428, 0.02167, 0.5391, 0.06098, 0.2815, 0.07084, 0.2843, 0.2739, 0.5251, 0.2609, 0.5231, 0.2719, 0.3302, 0.2826, 0.3297, 0.1673, 0.5378, 0.1569, 0.541, 0.1824, 0.3168, 0.1918, 0.3194, 0.0739, 0.552, 0.06345, 0.5506, 0.09956, 0.2921, 0.1089, 0.2947, 0.3237, 0.5428, 0.3117, 0.5373, 0.315, 0.3252, 0.3258, 0.3228, 0.211, 0.5253, 0.1995, 0.5278, 0.2203, 0.3265, 0.2303, 0.328, 0.1157, 0.5509, 0.1053, 0.5522, 0.1366, 0.3027, 0.1457, 0.3055, 0.02167, 0.5391, 0.011, 0.535, 0.05095, 0.2786, 0.06098, 0.2815, 0.2609, 0.5231, 0.248, 0.5222, 0.2613, 0.3304, 0.2719, 0.3302, 0.1569, 0.541, 0.1466, 0.5441, 0.1732, 0.314, 0.1824, 0.3168, 0.06345, 0.5506, 0.05302, 0.5486, 0.09011, 0.2895, 0.09956, 0.2921, 0.3117, 0.5373, 0.2994, 0.5324, 0.3041, 0.3272, 0.315, 0.3252, 0.1995, 0.5278, 0.1884, 0.5308, 0.2105, 0.3245, 0.2203, 0.3265, 0.1053, 0.5522, 0.09487, 0.5528, 0.1275, 0.3, 0.1366, 0.3027, 0.3582, 0.5615, 0.3469, 0.5551, 0.3474, 0.3168, 0.3582, 0.3134, 0.011, 0.535, 5.984e-05, 0.5306, 0.04071, 0.2753, 0.05095, 0.2786, 0.248, 0.5222, 0.2353, 0.5223, 0.2508, 0.33, 0.2613, 0.3304, 0.1466, 0.5441, 0.1364, 0.5468, 0.164, 0.3112, 0.1732, 0.314, 0.05302, 0.5486, 0.04261, 0.546, 0.08054, 0.287, 0.09011, 0.2895, 0.2994, 0.5324, 0.2867, 0.5283, 0.2933, 0.3287, 0.3041, 0.3272, 0.1884, 0.5308, 0.1776, 0.534, 0.2008, 0.3223, 0.2105, 0.3245, 0.09487, 0.5528, 0.08437, 0.5528, 0.1182, 0.2973, 0.1275, 0.3, 0.3469, 0.5551, 0.3354, 0.5488, 0.3366, 0.32, 0.3474, 0.3168, 0.2353, 0.5223, 0.2229, 0.5234, 0.2404, 0.3293, 0.2508, 0.33, 0.1364, 0.5468, 0.1261, 0.5491, 0.1549, 0.3084, 0.164, 0.3112, 0.04261, 0.546, 0.03218, 0.5428, 0.07084, 0.2843, 0.08054, 0.287, 0.2348, 0.0005251, 0.2357, 0.00454, 0.2364, 0.007461, 0.2369, 0.009991, 0.2369, 0.01255, 0.2367, 0.01469, 0.2364, 0.01648, 0.2358, 0.01791, 0.2345, 0.0197, 0.2331, 0.02104, 0.2315, 0.02196, 0.2299, 0.02245, 0.2282, 0.0226, 0.2265, 0.0223, 0.2248, 0.02166, 0.2232, 0.02057, 0.2223, 0.01972, 0.2214, 0.01845, 0.2207, 0.0168, 0.2201, 0.0148, 0.2198, 0.01266, 0.2197, 0.01012, 0.2201, 0.007576, 0.2206, 0.004649, 0.2221, 5.984e-05, 0.2233, 0.0009202, 0.2246, 0.001519, 0.226, 0.001774, 0.2275, 0.002196, 0.2292, 0.002413, 0.231, 0.002415, 0.2331, 0.002112, 0.315, 0.3252, 0.3041, 0.3272, 0.2367, 0.01469, 0.2369, 0.01255, 0.05095, 0.2786, 0.04071, 0.2753, 0.2348, 0.0005251, 0.2331, 0.002112, 0.1732, 0.314, 0.164, 0.3112, 0.2201, 0.0148, 0.2207, 0.0168, 0.3041, 0.3272, 0.2933, 0.3287, 0.2364, 0.01648, 0.2367, 0.01469, 0.164, 0.3112, 0.1549, 0.3084, 0.2198, 0.01266, 0.2201, 0.0148, 0.2933, 0.3287, 0.2826, 0.3297, 0.2358, 0.01791, 0.2364, 0.01648, 0.1549, 0.3084, 0.1457, 0.3055, 0.2197, 0.01012, 0.2198, 0.01266, 0.2826, 0.3297, 0.2719, 0.3302, 0.2345, 0.0197, 0.2358, 0.01791, 0.1457, 0.3055, 0.1366, 0.3027, 0.2201, 0.007576, 0.2197, 0.01012, 0.2719, 0.3302, 0.2613, 0.3304, 0.2331, 0.02104, 0.2345, 0.0197, 0.1366, 0.3027, 0.1275, 0.3, 0.2206, 0.004649, 0.2201, 0.007576, 0.2613, 0.3304, 0.2508, 0.33, 0.2315, 0.02196, 0.2331, 0.02104, 0.1275, 0.3, 0.1182, 0.2973, 0.2221, 5.984e-05, 0.2206, 0.004649, 0.2508, 0.33, 0.2404, 0.3293, 0.2299, 0.02245, 0.2315, 0.02196, 0.1182, 0.2973, 0.1089, 0.2947, 0.2233, 0.0009202, 0.2221, 5.984e-05, 0.2404, 0.3293, 0.2303, 0.328, 0.2282, 0.0226, 0.2299, 0.02245, 0.1089, 0.2947, 0.09956, 0.2921, 0.2246, 0.001519, 0.2233, 0.0009202, 0.2303, 0.328, 0.2203, 0.3265, 0.2265, 0.0223, 0.2282, 0.0226, 0.09956, 0.2921, 0.09011, 0.2895, 0.226, 0.001774, 0.2246, 0.001519, 0.2203, 0.3265, 0.2105, 0.3245, 0.2248, 0.02166, 0.2265, 0.0223, 0.3582, 0.3134, 0.3474, 0.3168, 0.2357, 0.00454, 0.2348, 0.0005251, 0.09011, 0.2895, 0.08054, 0.287, 0.2275, 0.002196, 0.226, 0.001774, 0.2105, 0.3245, 0.2008, 0.3223, 0.2232, 0.02057, 0.2248, 0.02166, 0.3474, 0.3168, 0.3366, 0.32, 0.2364, 0.007461, 0.2357, 0.00454, 0.08054, 0.287, 0.07084, 0.2843, 0.2292, 0.002413, 0.2275, 0.002196, 0.2008, 0.3223, 0.1913, 0.3199, 0.2223, 0.01972, 0.2232, 0.02057, 0.3366, 0.32, 0.3258, 0.3228, 0.2369, 0.009991, 0.2364, 0.007461, 0.07084, 0.2843, 0.06098, 0.2815, 0.231, 0.002415, 0.2292, 0.002413, 0.1918, 0.3194, 0.1824, 0.3168, 0.2214, 0.01845, 0.2223, 0.01972, 0.3258, 0.3228, 0.315, 0.3252, 0.2369, 0.01255, 0.2369, 0.009991, 0.06098, 0.2815, 0.05095, 0.2786, 0.2331, 0.002112, 0.231, 0.002415])
me_cylinder_004.use_remesh_preserve_volume = False
me_cylinder_004.use_remesh_preserve_attributes = False
me_cylinder_004.use_mirror_vertex_groups = False
me_cylinder_004.update()
me_cylinder_005 = bpy.data.meshes.new('Cylinder.005')
me_cylinder_005.from_pydata([(-0.2478, 0.07109, 0.6349), (-0.2482, 0.1208, 1.445), (-0.234, 0.06973, 0.6349), (-0.2246, 0.1185, 1.445), (-0.2206, 0.06568, 0.6349), (-0.2019, 0.1116, 1.445), (-0.2083, 0.05911, 0.6349), (-0.1811, 0.1005, 1.445), (-0.1976, 0.05027, 0.6349), (-0.1627, 0.08544, 1.445), (-0.1887, 0.0395, 0.6349), (-0.1477, 0.06713, 1.445), (-0.1822, 0.02721, 0.6349), (-0.1366, 0.04624, 1.445), (-0.1781, 0.01387, 0.6349), (-0.1297, 0.02357, 1.445), (-0.1768, 2.71e-07, 0.6349), (-0.1274, 2.615e-07, 1.445), (-0.1781, -0.01387, 0.6349), (-0.1297, -0.02357, 1.445), (-0.1822, -0.0272, 0.6349), (-0.1366, -0.04624, 1.445), (-0.1887, -0.0395, 0.6349), (-0.1477, -0.06713, 1.445), (-0.1976, -0.05027, 0.6349), (-0.1627, -0.08544, 1.445), (-0.2083, -0.05911, 0.6349), (-0.1811, -0.1005, 1.445), (-0.2206, -0.06568, 0.6349), (-0.2019, -0.1116, 1.445), (-0.234, -0.06972, 0.6349), (-0.2246, -0.1185, 1.445), (-0.2478, -0.07109, 0.6349), (-0.2482, -0.1208, 1.445), (-0.2617, -0.06972, 0.6349), (-0.2718, -0.1185, 1.445), (-0.2751, -0.06568, 0.6349), (-0.2944, -0.1116, 1.445), (-0.2873, -0.05911, 0.6349), (-0.3153, -0.1005, 1.445), (-0.2981, -0.05027, 0.6349), (-0.3336, -0.08544, 1.445), (-0.307, -0.0395, 0.6349), (-0.3487, -0.06713, 1.445), (-0.3135, -0.0272, 0.6349), (-0.3598, -0.04624, 1.445), (-0.3176, -0.01387, 0.6349), (-0.3667, -0.02357, 1.445), (-0.3189, 3.343e-07, 0.6349), (-0.369, 3.691e-07, 1.445), (-0.3176, 0.01387, 0.6349), (-0.3667, 0.02357, 1.445), (-0.3135, 0.02721, 0.6349), (-0.3598, 0.04624, 1.445), (-0.307, 0.0395, 0.6349), (-0.3487, 0.06713, 1.445), (-0.2981, 0.05027, 0.6349), (-0.3336, 0.08544, 1.445), (-0.2873, 0.05911, 0.6349), (-0.3153, 0.1005, 1.445), (-0.2751, 0.06568, 0.6349), (-0.2944, 0.1116, 1.445), (-0.2617, 0.06973, 0.6349), (-0.2718, 0.1185, 1.445), (-0.1505, 0.03827, 0.4688), (-0.1451, 0.03754, 0.4741), (-0.14, 0.03536, 0.4791), (-0.1353, 0.03182, 0.4838), (-0.1312, 0.02706, 0.4879), (-0.1278, 0.02126, 0.4912), (-0.1253, 0.01465, 0.4937), (-0.1238, 0.007467, 0.4952), (-0.1232, 2.761e-07, 0.4957), (-0.1238, -0.007467, 0.4952), (-0.1253, -0.01465, 0.4937), (-0.1278, -0.02126, 0.4912), (-0.1312, -0.02706, 0.4879), (-0.1353, -0.03182, 0.4838), (-0.14, -0.03536, 0.4791), (-0.1451, -0.03754, 0.4741), (-0.1505, -0.03827, 0.4688), (-0.1558, -0.03754, 0.4636), (-0.1609, -0.03536, 0.4585), (-0.1656, -0.03182, 0.4539), (-0.1697, -0.02706, 0.4498), (-0.1731, -0.02126, 0.4464), (-0.1756, -0.01465, 0.444), (-0.1771, -0.007467, 0.4424), (-0.1777, 3.102e-07, 0.4419), (-0.1771, 0.007467, 0.4424), (-0.1756, 0.01465, 0.444), (-0.1731, 0.02126, 0.4464), (-0.1697, 0.02706, 0.4498), (-0.1656, 0.03182, 0.4539), (-0.1609, 0.03536, 0.4585), (-0.1558, 0.03754, 0.4636), (-0.01698, 0.02726, 0.3339), (-0.0132, 0.02673, 0.3377), (-0.009568, 0.02518, 0.3413), (-0.006218, 0.02266, 0.3446), (-0.003282, 0.01927, 0.3475), (-0.0008724, 0.01514, 0.3499), (0.0009182, 0.01043, 0.3516), (0.002021, 0.005318, 0.3527), (0.002393, 2.44e-07, 0.3531), (0.002021, -0.005317, 0.3527), (0.0009182, -0.01043, 0.3516), (-0.0008724, -0.01514, 0.3499), (-0.003282, -0.01927, 0.3475), (-0.006218, -0.02266, 0.3446), (-0.009568, -0.02518, 0.3413), (-0.0132, -0.02673, 0.3377), (-0.01698, -0.02726, 0.3339), (-0.02076, -0.02673, 0.3302), (-0.0244, -0.02518, 0.3266), (-0.02775, -0.02266, 0.3233), (-0.03068, -0.01927, 0.3204), (-0.03309, -0.01514, 0.318), (-0.03488, -0.01043, 0.3162), (-0.03599, -0.005317, 0.3151), (-0.03636, 2.683e-07, 0.3148), (-0.03599, 0.005318, 0.3151), (-0.03488, 0.01043, 0.3162), (-0.03309, 0.01514, 0.318), (-0.03068, 0.01927, 0.3204), (-0.02775, 0.02266, 0.3233), (-0.0244, 0.02518, 0.3266), (-0.02076, 0.02673, 0.3302)], [], [(0, 1, 3, 2), (2, 3, 5, 4), (4, 5, 7, 6), (6, 7, 9, 8), (8, 9, 11, 10), (10, 11, 13, 12), (12, 13, 15, 14), (14, 15, 17, 16), (16, 17, 19, 18), (18, 19, 21, 20), (20, 21, 23, 22), (22, 23, 25, 24), (24, 25, 27, 26), (26, 27, 29, 28), (28, 29, 31, 30), (30, 31, 33, 32), (32, 33, 35, 34), (34, 35, 37, 36), (36, 37, 39, 38), (38, 39, 41, 40), (40, 41, 43, 42), (42, 43, 45, 44), (44, 45, 47, 46), (46, 47, 49, 48), (48, 49, 51, 50), (50, 51, 53, 52), (52, 53, 55, 54), (54, 55, 57, 56), (56, 57, 59, 58), (58, 59, 61, 60), (3, 1, 63, 61, 59, 57, 55, 53, 51, 49, 47, 45, 43, 41, 39, 37, 35, 33, 31, 29, 27, 25, 23, 21, 19, 17, 15, 13, 11, 9, 7, 5), (60, 61, 63, 62), (62, 63, 1, 0), (12, 14, 71, 70), (81, 82, 114, 113), (30, 32, 80, 79), (48, 50, 89, 88), (4, 6, 67, 66), (22, 24, 76, 75), (40, 42, 85, 84), (58, 60, 94, 93), (14, 16, 72, 71), (32, 34, 81, 80), (50, 52, 90, 89), (6, 8, 68, 67), (24, 26, 77, 76), (42, 44, 86, 85), (60, 62, 95, 94), (16, 18, 73, 72), (34, 36, 82, 81), (52, 54, 91, 90), (8, 10, 69, 68), (26, 28, 78, 77), (44, 46, 87, 86), (0, 2, 65, 64), (62, 0, 64, 95), (18, 20, 74, 73), (36, 38, 83, 82), (54, 56, 92, 91), (10, 12, 70, 69), (28, 30, 79, 78), (46, 48, 88, 87), (2, 4, 66, 65), (20, 22, 75, 74), (38, 40, 84, 83), (56, 58, 93, 92), (96, 97, 98, 99, 100, 101, 102, 103, 104, 105, 106, 107, 108, 109, 110, 111, 112, 113, 114, 115, 116, 117, 118, 119, 120, 121, 122, 123, 124, 125, 126, 127), (68, 69, 101, 100), (95, 64, 96, 127), (82, 83, 115, 114), (69, 70, 102, 101), (83, 84, 116, 115), (70, 71, 103, 102), (84, 85, 117, 116), (71, 72, 104, 103), (85, 86, 118, 117), (72, 73, 105, 104), (86, 87, 119, 118), (73, 74, 106, 105), (87, 88, 120, 119), (74, 75, 107, 106), (88, 89, 121, 120), (75, 76, 108, 107), (89, 90, 122, 121), (76, 77, 109, 108), (90, 91, 123, 122), (77, 78, 110, 109), (64, 65, 97, 96), (91, 92, 124, 123), (78, 79, 111, 110), (65, 66, 98, 97), (92, 93, 125, 124), (79, 80, 112, 111), (66, 67, 99, 98), (93, 94, 126, 125), (80, 81, 113, 112), (67, 68, 100, 99), (94, 95, 127, 126)])
_uv = me_cylinder_005.uv_layers.new(name='UVMap')
_uv.uv.foreach_set('vector', [0.3501, 0.5608, 0.139, 0.9957, 0.1416, 0.9917, 0.3389, 0.5545, 0.3389, 0.5545, 0.1416, 0.9917, 0.1438, 0.9881, 0.3275, 0.5483, 0.3275, 0.5483, 0.1438, 0.9881, 0.1449, 0.9845, 0.3159, 0.5423, 0.3159, 0.5423, 0.1449, 0.9845, 0.1458, 0.9813, 0.304, 0.5368, 0.304, 0.5368, 0.1458, 0.9813, 0.1464, 0.9785, 0.2917, 0.5319, 0.2917, 0.5319, 0.1464, 0.9785, 0.1467, 0.976, 0.2791, 0.5279, 0.2791, 0.5279, 0.1467, 0.976, 0.1462, 0.9731, 0.2663, 0.5248, 0.2663, 0.5248, 0.1462, 0.9731, 0.1456, 0.9708, 0.2534, 0.5227, 0.2534, 0.5227, 0.1456, 0.9708, 0.1447, 0.9689, 0.2405, 0.5218, 0.2405, 0.5218, 0.1447, 0.9689, 0.1437, 0.9674, 0.2277, 0.522, 0.2277, 0.522, 0.1437, 0.9674, 0.1418, 0.9657, 0.2154, 0.5231, 0.2154, 0.5231, 0.1418, 0.9657, 0.1398, 0.9645, 0.2034, 0.525, 0.2034, 0.525, 0.1398, 0.9645, 0.1377, 0.9637, 0.1918, 0.5275, 0.1918, 0.5275, 0.1377, 0.9637, 0.1355, 0.9635, 0.1806, 0.5305, 0.1806, 0.5305, 0.1355, 0.9635, 0.1333, 0.9636, 0.1697, 0.5337, 0.1697, 0.5337, 0.1333, 0.9636, 0.1312, 0.9643, 0.1591, 0.5371, 0.1592, 0.5376, 0.1312, 0.9643, 0.1291, 0.9653, 0.1487, 0.5408, 0.1487, 0.5408, 0.1291, 0.9653, 0.1271, 0.9669, 0.1383, 0.5439, 0.1383, 0.5439, 0.1271, 0.9669, 0.1261, 0.9684, 0.1279, 0.5467, 0.1279, 0.5467, 0.1261, 0.9684, 0.1252, 0.9703, 0.1174, 0.549, 0.1174, 0.549, 0.1252, 0.9703, 0.1246, 0.9724, 0.1069, 0.5509, 0.1069, 0.5509, 0.1246, 0.9724, 0.1241, 0.9749, 0.09634, 0.5522, 0.09634, 0.5522, 0.1241, 0.9749, 0.1242, 0.9775, 0.0857, 0.5528, 0.0857, 0.5528, 0.1242, 0.9775, 0.1244, 0.9805, 0.07502, 0.5528, 0.07502, 0.5528, 0.1244, 0.9805, 0.1248, 0.9837, 0.06435, 0.5521, 0.06435, 0.5521, 0.1248, 0.9837, 0.1253, 0.9874, 0.05369, 0.5507, 0.05369, 0.5507, 0.1253, 0.9874, 0.127, 0.991, 0.04304, 0.5486, 0.04304, 0.5486, 0.127, 0.991, 0.1288, 0.9951, 0.0324, 0.5459, 0.0324, 0.5459, 0.1288, 0.9951, 0.1309, 0.9994, 0.02175, 0.5427, 0.02175, 0.5427, 0.1309, 0.9994, 0.1336, 0.9983, 0.01099, 0.5389, 0.1416, 0.9917, 0.139, 0.9957, 0.1361, 0.9999, 0.1336, 0.9983, 0.1309, 0.9994, 0.1288, 0.9951, 0.127, 0.991, 0.1253, 0.9874, 0.1248, 0.9837, 0.1244, 0.9805, 0.1242, 0.9775, 0.1241, 0.9749, 0.1246, 0.9724, 0.1252, 0.9703, 0.1261, 0.9684, 0.1271, 0.9669, 0.1291, 0.9653, 0.1312, 0.9643, 0.1333, 0.9636, 0.1355, 0.9635, 0.1377, 0.9637, 0.1398, 0.9645, 0.1418, 0.9657, 0.1437, 0.9674, 0.1447, 0.9689, 0.1456, 0.9708, 0.1462, 0.9731, 0.1467, 0.976, 0.1464, 0.9785, 0.1458, 0.9813, 0.1449, 0.9845, 0.1438, 0.9881, 0.01099, 0.5389, 0.1336, 0.9983, 0.1361, 0.9999, 6.011e-05, 0.5348, 0.3614, 0.5671, 0.1361, 0.9999, 0.139, 0.9957, 0.3501, 0.5608, 0.2791, 0.5279, 0.2663, 0.5248, 0.2759, 0.33, 0.2866, 0.3292, 0.1761, 0.315, 0.1668, 0.312, 0.2231, 0.01764, 0.2237, 0.0195, 0.1697, 0.5337, 0.1591, 0.5371, 0.185, 0.3183, 0.1945, 0.321, 0.07502, 0.5528, 0.06435, 0.5521, 0.1025, 0.291, 0.1118, 0.2939, 0.3275, 0.5483, 0.3159, 0.5423, 0.3187, 0.3239, 0.3294, 0.3213, 0.2154, 0.5231, 0.2034, 0.525, 0.2239, 0.3274, 0.234, 0.3288, 0.1174, 0.549, 0.1069, 0.5509, 0.1394, 0.3028, 0.1485, 0.3059, 0.02175, 0.5427, 0.01099, 0.5389, 0.05434, 0.2763, 0.06425, 0.2794, 0.2663, 0.5248, 0.2534, 0.5227, 0.2652, 0.3304, 0.2759, 0.33, 0.1592, 0.5376, 0.1487, 0.5408, 0.1761, 0.315, 0.1854, 0.3178, 0.06435, 0.5521, 0.05369, 0.5507, 0.09311, 0.2881, 0.1025, 0.291, 0.3159, 0.5423, 0.304, 0.5368, 0.308, 0.3261, 0.3187, 0.3239, 0.2034, 0.525, 0.1918, 0.5275, 0.2139, 0.3256, 0.2239, 0.3274, 0.1069, 0.5509, 0.09634, 0.5522, 0.1303, 0.2998, 0.1394, 0.3028, 0.01099, 0.5389, 6.011e-05, 0.5348, 0.04424, 0.273, 0.05434, 0.2763, 0.2534, 0.5227, 0.2405, 0.5218, 0.2547, 0.3303, 0.2652, 0.3304, 0.1487, 0.5408, 0.1383, 0.5439, 0.1668, 0.312, 0.1761, 0.315, 0.05369, 0.5507, 0.04304, 0.5486, 0.08361, 0.2853, 0.09311, 0.2881, 0.304, 0.5368, 0.2917, 0.5319, 0.2973, 0.3279, 0.308, 0.3261, 0.1918, 0.5275, 0.1806, 0.5305, 0.2041, 0.3234, 0.2139, 0.3256, 0.09634, 0.5522, 0.0857, 0.5528, 0.1211, 0.2968, 0.1303, 0.2998, 0.3501, 0.5608, 0.3389, 0.5545, 0.3401, 0.3184, 0.3508, 0.3151, 0.3614, 0.5671, 0.3501, 0.5608, 0.3508, 0.3151, 0.3614, 0.3117, 0.2405, 0.5218, 0.2277, 0.522, 0.2443, 0.3298, 0.2547, 0.3303, 0.1383, 0.5439, 0.1279, 0.5467, 0.1577, 0.309, 0.1668, 0.312, 0.04304, 0.5486, 0.0324, 0.5459, 0.074, 0.2824, 0.08361, 0.2853, 0.2917, 0.5319, 0.2791, 0.5279, 0.2866, 0.3292, 0.2973, 0.3279, 0.1806, 0.5305, 0.1697, 0.5337, 0.1945, 0.321, 0.2041, 0.3234, 0.0857, 0.5528, 0.07502, 0.5528, 0.1118, 0.2939, 0.1211, 0.2968, 0.3389, 0.5545, 0.3275, 0.5483, 0.3294, 0.3213, 0.3401, 0.3184, 0.2277, 0.522, 0.2154, 0.5231, 0.234, 0.3288, 0.2443, 0.3298, 0.1279, 0.5467, 0.1174, 0.549, 0.1485, 0.3059, 0.1577, 0.309, 0.0324, 0.5459, 0.02175, 0.5427, 0.06425, 0.2794, 0.074, 0.2824, 0.2394, 0.005642, 0.2403, 0.008339, 0.2408, 0.01113, 0.2411, 0.01352, 0.2409, 0.01591, 0.2406, 0.01788, 0.2401, 0.01949, 0.2394, 0.02074, 0.2379, 0.02239, 0.2362, 0.0236, 0.2344, 0.02438, 0.2326, 0.02473, 0.2308, 0.0247, 0.2289, 0.02422, 0.2271, 0.02337, 0.2254, 0.02208, 0.2245, 0.02099, 0.2237, 0.0195, 0.2231, 0.01764, 0.2226, 0.01542, 0.2224, 0.01309, 0.2225, 0.01038, 0.223, 0.007682, 0.2238, 0.004616, 0.2255, 6.011e-05, 0.2269, 0.0008952, 0.2285, 0.001488, 0.2302, 0.00175, 0.2319, 0.002263, 0.2338, 0.002592, 0.2359, 0.002726, 0.2382, 0.002571, 0.308, 0.3261, 0.2973, 0.3279, 0.2406, 0.01788, 0.2409, 0.01591, 0.3614, 0.3117, 0.3508, 0.3151, 0.2394, 0.005642, 0.2382, 0.002571, 0.1668, 0.312, 0.1577, 0.309, 0.2226, 0.01542, 0.2231, 0.01764, 0.2973, 0.3279, 0.2866, 0.3292, 0.2401, 0.01949, 0.2406, 0.01788, 0.1577, 0.309, 0.1485, 0.3059, 0.2224, 0.01309, 0.2226, 0.01542, 0.2866, 0.3292, 0.2759, 0.33, 0.2394, 0.02074, 0.2401, 0.01949, 0.1485, 0.3059, 0.1394, 0.3028, 0.2225, 0.01038, 0.2224, 0.01309, 0.2759, 0.33, 0.2652, 0.3304, 0.2379, 0.02239, 0.2394, 0.02074, 0.1394, 0.3028, 0.1303, 0.2998, 0.223, 0.007682, 0.2225, 0.01038, 0.2652, 0.3304, 0.2547, 0.3303, 0.2362, 0.0236, 0.2379, 0.02239, 0.1303, 0.2998, 0.1211, 0.2968, 0.2238, 0.004616, 0.223, 0.007682, 0.2547, 0.3303, 0.2443, 0.3298, 0.2344, 0.02438, 0.2362, 0.0236, 0.1211, 0.2968, 0.1118, 0.2939, 0.2255, 6.011e-05, 0.2238, 0.004616, 0.2443, 0.3298, 0.234, 0.3288, 0.2326, 0.02473, 0.2344, 0.02438, 0.1118, 0.2939, 0.1025, 0.291, 0.2269, 0.0008952, 0.2255, 6.011e-05, 0.234, 0.3288, 0.2239, 0.3274, 0.2308, 0.0247, 0.2326, 0.02473, 0.1025, 0.291, 0.09311, 0.2881, 0.2285, 0.001488, 0.2269, 0.0008952, 0.2239, 0.3274, 0.2139, 0.3256, 0.2289, 0.02422, 0.2308, 0.0247, 0.09311, 0.2881, 0.08361, 0.2853, 0.2302, 0.00175, 0.2285, 0.001488, 0.2139, 0.3256, 0.2041, 0.3234, 0.2271, 0.02337, 0.2289, 0.02422, 0.3508, 0.3151, 0.3401, 0.3184, 0.2403, 0.008339, 0.2394, 0.005642, 0.08361, 0.2853, 0.074, 0.2824, 0.2319, 0.002263, 0.2302, 0.00175, 0.2041, 0.3234, 0.1945, 0.321, 0.2254, 0.02208, 0.2271, 0.02337, 0.3401, 0.3184, 0.3294, 0.3213, 0.2408, 0.01113, 0.2403, 0.008339, 0.074, 0.2824, 0.06425, 0.2794, 0.2338, 0.002592, 0.2319, 0.002263, 0.1945, 0.321, 0.185, 0.3183, 0.2245, 0.02099, 0.2254, 0.02208, 0.3294, 0.3213, 0.3187, 0.3239, 0.2411, 0.01352, 0.2408, 0.01113, 0.06425, 0.2794, 0.05434, 0.2763, 0.2359, 0.002726, 0.2338, 0.002592, 0.1854, 0.3178, 0.1761, 0.315, 0.2237, 0.0195, 0.2245, 0.02099, 0.3187, 0.3239, 0.308, 0.3261, 0.2409, 0.01591, 0.2411, 0.01352, 0.05434, 0.2763, 0.04424, 0.273, 0.2382, 0.002571, 0.2359, 0.002726])
me_cylinder_005.use_remesh_preserve_volume = False
me_cylinder_005.use_remesh_preserve_attributes = False
me_cylinder_005.use_mirror_vertex_groups = False
me_cylinder_005.update()
me_cylinder_006 = bpy.data.meshes.new('Cylinder.006')
me_cylinder_006.from_pydata([(-0.2478, 0.07109, 0.6349), (-0.2482, 0.1208, 1.445), (-0.234, 0.06973, 0.6349), (-0.2246, 0.1185, 1.445), (-0.2206, 0.06568, 0.6349), (-0.2019, 0.1116, 1.445), (-0.2083, 0.05911, 0.6349), (-0.1811, 0.1005, 1.445), (-0.1976, 0.05027, 0.6349), (-0.1627, 0.08544, 1.445), (-0.1887, 0.0395, 0.6349), (-0.1477, 0.06713, 1.445), (-0.1822, 0.02721, 0.6349), (-0.1366, 0.04624, 1.445), (-0.1781, 0.01387, 0.6349), (-0.1297, 0.02357, 1.445), (-0.1768, 2.71e-07, 0.6349), (-0.1274, 2.615e-07, 1.445), (-0.1781, -0.01387, 0.6349), (-0.1297, -0.02357, 1.445), (-0.1822, -0.0272, 0.6349), (-0.1366, -0.04624, 1.445), (-0.1887, -0.0395, 0.6349), (-0.1477, -0.06713, 1.445), (-0.1976, -0.05027, 0.6349), (-0.1627, -0.08544, 1.445), (-0.2083, -0.05911, 0.6349), (-0.1811, -0.1005, 1.445), (-0.2206, -0.06568, 0.6349), (-0.2019, -0.1116, 1.445), (-0.234, -0.06972, 0.6349), (-0.2246, -0.1185, 1.445), (-0.2478, -0.07109, 0.6349), (-0.2482, -0.1208, 1.445), (-0.2617, -0.06972, 0.6349), (-0.2718, -0.1185, 1.445), (-0.2751, -0.06568, 0.6349), (-0.2944, -0.1116, 1.445), (-0.2873, -0.05911, 0.6349), (-0.3153, -0.1005, 1.445), (-0.2981, -0.05027, 0.6349), (-0.3336, -0.08544, 1.445), (-0.307, -0.0395, 0.6349), (-0.3487, -0.06713, 1.445), (-0.3135, -0.0272, 0.6349), (-0.3598, -0.04624, 1.445), (-0.3176, -0.01387, 0.6349), (-0.3667, -0.02357, 1.445), (-0.3189, 3.343e-07, 0.6349), (-0.369, 3.691e-07, 1.445), (-0.3176, 0.01387, 0.6349), (-0.3667, 0.02357, 1.445), (-0.3135, 0.02721, 0.6349), (-0.3598, 0.04624, 1.445), (-0.307, 0.0395, 0.6349), (-0.3487, 0.06713, 1.445), (-0.2981, 0.05027, 0.6349), (-0.3336, 0.08544, 1.445), (-0.2873, 0.05911, 0.6349), (-0.3153, 0.1005, 1.445), (-0.2751, 0.06568, 0.6349), (-0.2944, 0.1116, 1.445), (-0.2617, 0.06973, 0.6349), (-0.2718, 0.1185, 1.445), (-0.1505, 0.03827, 0.4688), (-0.1451, 0.03754, 0.4741), (-0.14, 0.03536, 0.4791), (-0.1353, 0.03182, 0.4838), (-0.1312, 0.02706, 0.4879), (-0.1278, 0.02126, 0.4912), (-0.1253, 0.01465, 0.4937), (-0.1238, 0.007467, 0.4952), (-0.1232, 2.761e-07, 0.4957), (-0.1238, -0.007467, 0.4952), (-0.1253, -0.01465, 0.4937), (-0.1278, -0.02126, 0.4912), (-0.1312, -0.02706, 0.4879), (-0.1353, -0.03182, 0.4838), (-0.14, -0.03536, 0.4791), (-0.1451, -0.03754, 0.4741), (-0.1505, -0.03827, 0.4688), (-0.1558, -0.03754, 0.4636), (-0.1609, -0.03536, 0.4585), (-0.1656, -0.03182, 0.4539), (-0.1697, -0.02706, 0.4498), (-0.1731, -0.02126, 0.4464), (-0.1756, -0.01465, 0.444), (-0.1771, -0.007467, 0.4424), (-0.1777, 3.102e-07, 0.4419), (-0.1771, 0.007467, 0.4424), (-0.1756, 0.01465, 0.444), (-0.1731, 0.02126, 0.4464), (-0.1697, 0.02706, 0.4498), (-0.1656, 0.03182, 0.4539), (-0.1609, 0.03536, 0.4585), (-0.1558, 0.03754, 0.4636), (-0.01698, 0.02726, 0.3339), (-0.0132, 0.02673, 0.3377), (-0.009568, 0.02518, 0.3413), (-0.006218, 0.02266, 0.3446), (-0.003282, 0.01927, 0.3475), (-0.0008724, 0.01514, 0.3499), (0.0009182, 0.01043, 0.3516), (0.002021, 0.005318, 0.3527), (0.002393, 2.44e-07, 0.3531), (0.002021, -0.005317, 0.3527), (0.0009182, -0.01043, 0.3516), (-0.0008724, -0.01514, 0.3499), (-0.003282, -0.01927, 0.3475), (-0.006218, -0.02266, 0.3446), (-0.009568, -0.02518, 0.3413), (-0.0132, -0.02673, 0.3377), (-0.01698, -0.02726, 0.3339), (-0.02076, -0.02673, 0.3302), (-0.0244, -0.02518, 0.3266), (-0.02775, -0.02266, 0.3233), (-0.03068, -0.01927, 0.3204), (-0.03309, -0.01514, 0.318), (-0.03488, -0.01043, 0.3162), (-0.03599, -0.005317, 0.3151), (-0.03636, 2.683e-07, 0.3148), (-0.03599, 0.005318, 0.3151), (-0.03488, 0.01043, 0.3162), (-0.03309, 0.01514, 0.318), (-0.03068, 0.01927, 0.3204), (-0.02775, 0.02266, 0.3233), (-0.0244, 0.02518, 0.3266), (-0.02076, 0.02673, 0.3302)], [], [(0, 1, 3, 2), (2, 3, 5, 4), (4, 5, 7, 6), (6, 7, 9, 8), (8, 9, 11, 10), (10, 11, 13, 12), (12, 13, 15, 14), (14, 15, 17, 16), (16, 17, 19, 18), (18, 19, 21, 20), (20, 21, 23, 22), (22, 23, 25, 24), (24, 25, 27, 26), (26, 27, 29, 28), (28, 29, 31, 30), (30, 31, 33, 32), (32, 33, 35, 34), (34, 35, 37, 36), (36, 37, 39, 38), (38, 39, 41, 40), (40, 41, 43, 42), (42, 43, 45, 44), (44, 45, 47, 46), (46, 47, 49, 48), (48, 49, 51, 50), (50, 51, 53, 52), (52, 53, 55, 54), (54, 55, 57, 56), (56, 57, 59, 58), (58, 59, 61, 60), (3, 1, 63, 61, 59, 57, 55, 53, 51, 49, 47, 45, 43, 41, 39, 37, 35, 33, 31, 29, 27, 25, 23, 21, 19, 17, 15, 13, 11, 9, 7, 5), (60, 61, 63, 62), (62, 63, 1, 0), (12, 14, 71, 70), (81, 82, 114, 113), (30, 32, 80, 79), (48, 50, 89, 88), (4, 6, 67, 66), (22, 24, 76, 75), (40, 42, 85, 84), (58, 60, 94, 93), (14, 16, 72, 71), (32, 34, 81, 80), (50, 52, 90, 89), (6, 8, 68, 67), (24, 26, 77, 76), (42, 44, 86, 85), (60, 62, 95, 94), (16, 18, 73, 72), (34, 36, 82, 81), (52, 54, 91, 90), (8, 10, 69, 68), (26, 28, 78, 77), (44, 46, 87, 86), (0, 2, 65, 64), (62, 0, 64, 95), (18, 20, 74, 73), (36, 38, 83, 82), (54, 56, 92, 91), (10, 12, 70, 69), (28, 30, 79, 78), (46, 48, 88, 87), (2, 4, 66, 65), (20, 22, 75, 74), (38, 40, 84, 83), (56, 58, 93, 92), (96, 97, 98, 99, 100, 101, 102, 103, 104, 105, 106, 107, 108, 109, 110, 111, 112, 113, 114, 115, 116, 117, 118, 119, 120, 121, 122, 123, 124, 125, 126, 127), (68, 69, 101, 100), (95, 64, 96, 127), (82, 83, 115, 114), (69, 70, 102, 101), (83, 84, 116, 115), (70, 71, 103, 102), (84, 85, 117, 116), (71, 72, 104, 103), (85, 86, 118, 117), (72, 73, 105, 104), (86, 87, 119, 118), (73, 74, 106, 105), (87, 88, 120, 119), (74, 75, 107, 106), (88, 89, 121, 120), (75, 76, 108, 107), (89, 90, 122, 121), (76, 77, 109, 108), (90, 91, 123, 122), (77, 78, 110, 109), (64, 65, 97, 96), (91, 92, 124, 123), (78, 79, 111, 110), (65, 66, 98, 97), (92, 93, 125, 124), (79, 80, 112, 111), (66, 67, 99, 98), (93, 94, 126, 125), (80, 81, 113, 112), (67, 68, 100, 99), (94, 95, 127, 126)])
_uv = me_cylinder_006.uv_layers.new(name='UVMap')
_uv.uv.foreach_set('vector', [0.1582, 0.4552, 0.1326, 0.01122, 0.1332, 0.01306, 0.1687, 0.4588, 0.1687, 0.4588, 0.1332, 0.01306, 0.1338, 0.01446, 0.1794, 0.4623, 0.1791, 0.4628, 0.1338, 0.01446, 0.135, 0.01586, 0.1902, 0.466, 0.1902, 0.466, 0.135, 0.01586, 0.1362, 0.01679, 0.2016, 0.4687, 0.2016, 0.4687, 0.1362, 0.01679, 0.1375, 0.01729, 0.2135, 0.4709, 0.2135, 0.4709, 0.1375, 0.01729, 0.1387, 0.01736, 0.2258, 0.4722, 0.2258, 0.4722, 0.1387, 0.01736, 0.14, 0.01735, 0.2384, 0.4726, 0.2384, 0.4726, 0.14, 0.01735, 0.1412, 0.01685, 0.2513, 0.4719, 0.2513, 0.4719, 0.1412, 0.01685, 0.1422, 0.01588, 0.2642, 0.47, 0.2642, 0.47, 0.1422, 0.01588, 0.1432, 0.01448, 0.2769, 0.4671, 0.2769, 0.4671, 0.1432, 0.01448, 0.1437, 0.01361, 0.2894, 0.4632, 0.2894, 0.4632, 0.1437, 0.01361, 0.1441, 0.01227, 0.3016, 0.4585, 0.3016, 0.4585, 0.1441, 0.01227, 0.1443, 0.01055, 0.3135, 0.4531, 0.3135, 0.4531, 0.1443, 0.01055, 0.1442, 0.008481, 0.3251, 0.4473, 0.3251, 0.4473, 0.1442, 0.008481, 0.1438, 0.00639, 0.3364, 0.4412, 0.3364, 0.4412, 0.1438, 0.00639, 0.1431, 0.003892, 0.3477, 0.435, 0.3477, 0.435, 0.1431, 0.003892, 0.1419, 5.99e-05, 0.3589, 0.4288, 5.99e-05, 0.4557, 0.1419, 5.99e-05, 0.1412, 0.002813, 0.01108, 0.4517, 0.01108, 0.4517, 0.1412, 0.002813, 0.14, 0.003708, 0.02193, 0.4481, 0.02193, 0.4481, 0.14, 0.003708, 0.1388, 0.004209, 0.03268, 0.445, 0.03268, 0.445, 0.1388, 0.004209, 0.1378, 0.004875, 0.04337, 0.4425, 0.04337, 0.4425, 0.1378, 0.004875, 0.1368, 0.005148, 0.05404, 0.4406, 0.05404, 0.4406, 0.1368, 0.005148, 0.1359, 0.005532, 0.0647, 0.4393, 0.0647, 0.4393, 0.1359, 0.005532, 0.135, 0.005632, 0.07533, 0.4387, 0.07533, 0.4387, 0.135, 0.005632, 0.1341, 0.005448, 0.08593, 0.4388, 0.08593, 0.4388, 0.1341, 0.005448, 0.1333, 0.00487, 0.09645, 0.4396, 0.09645, 0.4396, 0.1333, 0.00487, 0.1327, 0.00436, 0.1069, 0.441, 0.1069, 0.441, 0.1327, 0.00436, 0.1322, 0.003446, 0.1172, 0.443, 0.1172, 0.443, 0.1322, 0.003446, 0.1317, 0.002205, 0.1274, 0.4455, 0.1274, 0.4455, 0.1317, 0.002205, 0.1318, 0.006399, 0.1377, 0.4485, 0.1332, 0.01306, 0.1326, 0.01122, 0.1321, 0.00899, 0.1318, 0.006399, 0.1317, 0.002205, 0.1322, 0.003446, 0.1327, 0.00436, 0.1333, 0.00487, 0.1341, 0.005448, 0.135, 0.005632, 0.1359, 0.005532, 0.1368, 0.005148, 0.1378, 0.004875, 0.1388, 0.004209, 0.14, 0.003708, 0.1412, 0.002813, 0.1419, 5.99e-05, 0.1431, 0.003892, 0.1438, 0.00639, 0.1442, 0.008481, 0.1443, 0.01055, 0.1441, 0.01227, 0.1437, 0.01361, 0.1432, 0.01448, 0.1422, 0.01588, 0.1412, 0.01685, 0.14, 0.01735, 0.1387, 0.01736, 0.1375, 0.01729, 0.1362, 0.01679, 0.135, 0.01586, 0.1338, 0.01446, 0.1377, 0.4485, 0.1318, 0.006399, 0.1321, 0.00899, 0.1479, 0.4518, 0.1479, 0.4518, 0.1321, 0.00899, 0.1326, 0.01122, 0.1582, 0.4552, 0.2258, 0.4722, 0.2384, 0.4726, 0.2512, 0.6647, 0.2407, 0.6652, 0.03807, 0.7201, 0.04834, 0.7169, 0.2278, 0.9989, 0.23, 0.9999, 0.3364, 0.4412, 0.3477, 0.435, 0.3481, 0.6806, 0.3374, 0.6773, 0.07533, 0.4387, 0.08593, 0.4388, 0.116, 0.697, 0.1066, 0.6998, 0.1791, 0.4628, 0.1902, 0.466, 0.21, 0.6691, 0.2001, 0.6711, 0.2894, 0.4632, 0.3016, 0.4585, 0.305, 0.6693, 0.2941, 0.6675, 0.03268, 0.445, 0.04337, 0.4425, 0.07802, 0.7082, 0.06829, 0.711, 0.1274, 0.4455, 0.1377, 0.4485, 0.1623, 0.6822, 0.153, 0.6851, 0.2384, 0.4726, 0.2513, 0.4719, 0.2618, 0.6648, 0.2512, 0.6647, 0.3477, 0.435, 0.3589, 0.4288, 0.3589, 0.6842, 0.3481, 0.6806, 0.08593, 0.4388, 0.09645, 0.4396, 0.1253, 0.6941, 0.116, 0.697, 0.1902, 0.466, 0.2016, 0.4687, 0.2201, 0.6674, 0.21, 0.6691, 0.3016, 0.4585, 0.3135, 0.4531, 0.3158, 0.6716, 0.305, 0.6693, 0.04337, 0.4425, 0.05404, 0.4406, 0.08764, 0.7054, 0.07802, 0.7082, 0.1377, 0.4485, 0.1479, 0.4518, 0.1717, 0.6793, 0.1623, 0.6822, 0.2513, 0.4719, 0.2642, 0.47, 0.2725, 0.6652, 0.2618, 0.6648, 5.99e-05, 0.4557, 0.01108, 0.4517, 0.04834, 0.7169, 0.03807, 0.7201, 0.09645, 0.4396, 0.1069, 0.441, 0.1345, 0.6911, 0.1253, 0.6941, 0.2016, 0.4687, 0.2135, 0.4709, 0.2303, 0.6661, 0.2201, 0.6674, 0.3135, 0.4531, 0.3251, 0.4473, 0.3266, 0.6743, 0.3158, 0.6716, 0.05404, 0.4406, 0.0647, 0.4393, 0.09715, 0.7027, 0.08764, 0.7054, 0.1582, 0.4552, 0.1687, 0.4588, 0.1907, 0.674, 0.1811, 0.6765, 0.1479, 0.4518, 0.1582, 0.4552, 0.1811, 0.6765, 0.1717, 0.6793, 0.2642, 0.47, 0.2769, 0.4671, 0.2833, 0.6661, 0.2725, 0.6652, 0.01108, 0.4517, 0.02193, 0.4481, 0.0584, 0.7139, 0.04834, 0.7169, 0.1069, 0.441, 0.1172, 0.443, 0.1438, 0.6881, 0.1345, 0.6911, 0.2135, 0.4709, 0.2258, 0.4722, 0.2407, 0.6652, 0.2303, 0.6661, 0.3251, 0.4473, 0.3364, 0.4412, 0.3374, 0.6773, 0.3266, 0.6743, 0.0647, 0.4393, 0.07533, 0.4387, 0.1066, 0.6998, 0.09715, 0.7027, 0.1687, 0.4588, 0.1794, 0.4623, 0.2004, 0.6716, 0.1907, 0.674, 0.2769, 0.4671, 0.2894, 0.4632, 0.2941, 0.6675, 0.2833, 0.6661, 0.02193, 0.4481, 0.03268, 0.445, 0.06829, 0.711, 0.0584, 0.7139, 0.1172, 0.443, 0.1274, 0.4455, 0.153, 0.6851, 0.1438, 0.6881, 0.2168, 0.9789, 0.2182, 0.9774, 0.2198, 0.9762, 0.2215, 0.9754, 0.2233, 0.975, 0.2251, 0.975, 0.2269, 0.9755, 0.2286, 0.9764, 0.2297, 0.9771, 0.2308, 0.9783, 0.2318, 0.9798, 0.2326, 0.9818, 0.2331, 0.9839, 0.2334, 0.9865, 0.2332, 0.9891, 0.2329, 0.9921, 0.2316, 0.9958, 0.23, 0.9999, 0.2278, 0.9989, 0.2259, 0.9982, 0.224, 0.9978, 0.2224, 0.9978, 0.2207, 0.9976, 0.2193, 0.9978, 0.2182, 0.9997, 0.2169, 0.9961, 0.2158, 0.9928, 0.215, 0.9899, 0.2148, 0.9871, 0.2149, 0.9847, 0.2151, 0.9826, 0.2154, 0.9809, 0.2201, 0.6674, 0.2303, 0.6661, 0.2251, 0.975, 0.2233, 0.975, 0.1717, 0.6793, 0.1811, 0.6765, 0.2168, 0.9789, 0.2154, 0.9809, 0.04834, 0.7169, 0.0584, 0.7139, 0.2259, 0.9982, 0.2278, 0.9989, 0.2303, 0.6661, 0.2407, 0.6652, 0.2269, 0.9755, 0.2251, 0.975, 0.0584, 0.7139, 0.06829, 0.711, 0.224, 0.9978, 0.2259, 0.9982, 0.2407, 0.6652, 0.2512, 0.6647, 0.2286, 0.9764, 0.2269, 0.9755, 0.06829, 0.711, 0.07802, 0.7082, 0.2224, 0.9978, 0.224, 0.9978, 0.2512, 0.6647, 0.2618, 0.6648, 0.2297, 0.9771, 0.2286, 0.9764, 0.07802, 0.7082, 0.08764, 0.7054, 0.2207, 0.9976, 0.2224, 0.9978, 0.2618, 0.6648, 0.2725, 0.6652, 0.2308, 0.9783, 0.2297, 0.9771, 0.08764, 0.7054, 0.09715, 0.7027, 0.2193, 0.9978, 0.2207, 0.9976, 0.2725, 0.6652, 0.2833, 0.6661, 0.2318, 0.9798, 0.2308, 0.9783, 0.09715, 0.7027, 0.1066, 0.6998, 0.2182, 0.9997, 0.2193, 0.9978, 0.2833, 0.6661, 0.2941, 0.6675, 0.2326, 0.9818, 0.2318, 0.9798, 0.1066, 0.6998, 0.116, 0.697, 0.2169, 0.9961, 0.2182, 0.9997, 0.2941, 0.6675, 0.305, 0.6693, 0.2331, 0.9839, 0.2326, 0.9818, 0.116, 0.697, 0.1253, 0.6941, 0.2158, 0.9928, 0.2169, 0.9961, 0.305, 0.6693, 0.3158, 0.6716, 0.2334, 0.9865, 0.2331, 0.9839, 0.1253, 0.6941, 0.1345, 0.6911, 0.215, 0.9899, 0.2158, 0.9928, 0.3158, 0.6716, 0.3266, 0.6743, 0.2332, 0.9891, 0.2334, 0.9865, 0.1811, 0.6765, 0.1907, 0.674, 0.2182, 0.9774, 0.2168, 0.9789, 0.1345, 0.6911, 0.1438, 0.6881, 0.2148, 0.9871, 0.215, 0.9899, 0.3266, 0.6743, 0.3374, 0.6773, 0.2329, 0.9921, 0.2332, 0.9891, 0.1907, 0.674, 0.2004, 0.6716, 0.2198, 0.9762, 0.2182, 0.9774, 0.1438, 0.6881, 0.153, 0.6851, 0.2149, 0.9847, 0.2148, 0.9871, 0.3374, 0.6773, 0.3481, 0.6806, 0.2316, 0.9958, 0.2329, 0.9921, 0.2001, 0.6711, 0.21, 0.6691, 0.2215, 0.9754, 0.2198, 0.9762, 0.153, 0.6851, 0.1623, 0.6822, 0.2151, 0.9826, 0.2149, 0.9847, 0.3481, 0.6806, 0.3589, 0.6842, 0.23, 0.9999, 0.2316, 0.9958, 0.21, 0.6691, 0.2201, 0.6674, 0.2233, 0.975, 0.2215, 0.9754, 0.1623, 0.6822, 0.1717, 0.6793, 0.2154, 0.9809, 0.2151, 0.9826])
me_cylinder_006.use_remesh_preserve_volume = False
me_cylinder_006.use_remesh_preserve_attributes = False
me_cylinder_006.use_mirror_vertex_groups = False
me_cylinder_006.update()
me_cylinder_007 = bpy.data.meshes.new('Cylinder.007')
me_cylinder_007.from_pydata([(-0.2478, 0.07109, 0.6349), (-0.2482, 0.1208, 1.445), (-0.234, 0.06973, 0.6349), (-0.2246, 0.1185, 1.445), (-0.2206, 0.06568, 0.6349), (-0.2019, 0.1116, 1.445), (-0.2083, 0.05911, 0.6349), (-0.1811, 0.1005, 1.445), (-0.1976, 0.05027, 0.6349), (-0.1627, 0.08544, 1.445), (-0.1887, 0.0395, 0.6349), (-0.1477, 0.06713, 1.445), (-0.1822, 0.02721, 0.6349), (-0.1366, 0.04624, 1.445), (-0.1781, 0.01387, 0.6349), (-0.1297, 0.02357, 1.445), (-0.1768, 2.71e-07, 0.6349), (-0.1274, 2.615e-07, 1.445), (-0.1781, -0.01387, 0.6349), (-0.1297, -0.02357, 1.445), (-0.1822, -0.0272, 0.6349), (-0.1366, -0.04624, 1.445), (-0.1887, -0.0395, 0.6349), (-0.1477, -0.06713, 1.445), (-0.1976, -0.05027, 0.6349), (-0.1627, -0.08544, 1.445), (-0.2083, -0.05911, 0.6349), (-0.1811, -0.1005, 1.445), (-0.2206, -0.06568, 0.6349), (-0.2019, -0.1116, 1.445), (-0.234, -0.06972, 0.6349), (-0.2246, -0.1185, 1.445), (-0.2478, -0.07109, 0.6349), (-0.2482, -0.1208, 1.445), (-0.2617, -0.06972, 0.6349), (-0.2718, -0.1185, 1.445), (-0.2751, -0.06568, 0.6349), (-0.2944, -0.1116, 1.445), (-0.2873, -0.05911, 0.6349), (-0.3153, -0.1005, 1.445), (-0.2981, -0.05027, 0.6349), (-0.3336, -0.08544, 1.445), (-0.307, -0.0395, 0.6349), (-0.3487, -0.06713, 1.445), (-0.3135, -0.0272, 0.6349), (-0.3598, -0.04624, 1.445), (-0.3176, -0.01387, 0.6349), (-0.3667, -0.02357, 1.445), (-0.3189, 3.343e-07, 0.6349), (-0.369, 3.691e-07, 1.445), (-0.3176, 0.01387, 0.6349), (-0.3667, 0.02357, 1.445), (-0.3135, 0.02721, 0.6349), (-0.3598, 0.04624, 1.445), (-0.307, 0.0395, 0.6349), (-0.3487, 0.06713, 1.445), (-0.2981, 0.05027, 0.6349), (-0.3336, 0.08544, 1.445), (-0.2873, 0.05911, 0.6349), (-0.3153, 0.1005, 1.445), (-0.2751, 0.06568, 0.6349), (-0.2944, 0.1116, 1.445), (-0.2617, 0.06973, 0.6349), (-0.2718, 0.1185, 1.445), (-0.1505, 0.03827, 0.4688), (-0.1451, 0.03754, 0.4741), (-0.14, 0.03536, 0.4791), (-0.1353, 0.03182, 0.4838), (-0.1312, 0.02706, 0.4879), (-0.1278, 0.02126, 0.4912), (-0.1253, 0.01465, 0.4937), (-0.1238, 0.007467, 0.4952), (-0.1232, 2.761e-07, 0.4957), (-0.1238, -0.007467, 0.4952), (-0.1253, -0.01465, 0.4937), (-0.1278, -0.02126, 0.4912), (-0.1312, -0.02706, 0.4879), (-0.1353, -0.03182, 0.4838), (-0.14, -0.03536, 0.4791), (-0.1451, -0.03754, 0.4741), (-0.1505, -0.03827, 0.4688), (-0.1558, -0.03754, 0.4636), (-0.1609, -0.03536, 0.4585), (-0.1656, -0.03182, 0.4539), (-0.1697, -0.02706, 0.4498), (-0.1731, -0.02126, 0.4464), (-0.1756, -0.01465, 0.444), (-0.1771, -0.007467, 0.4424), (-0.1777, 3.102e-07, 0.4419), (-0.1771, 0.007467, 0.4424), (-0.1756, 0.01465, 0.444), (-0.1731, 0.02126, 0.4464), (-0.1697, 0.02706, 0.4498), (-0.1656, 0.03182, 0.4539), (-0.1609, 0.03536, 0.4585), (-0.1558, 0.03754, 0.4636), (-0.01698, 0.02726, 0.3339), (-0.0132, 0.02673, 0.3377), (-0.009568, 0.02518, 0.3413), (-0.006218, 0.02266, 0.3446), (-0.003282, 0.01927, 0.3475), (-0.0008724, 0.01514, 0.3499), (0.0009182, 0.01043, 0.3516), (0.002021, 0.005318, 0.3527), (0.002393, 2.44e-07, 0.3531), (0.002021, -0.005317, 0.3527), (0.0009182, -0.01043, 0.3516), (-0.0008724, -0.01514, 0.3499), (-0.003282, -0.01927, 0.3475), (-0.006218, -0.02266, 0.3446), (-0.009568, -0.02518, 0.3413), (-0.0132, -0.02673, 0.3377), (-0.01698, -0.02726, 0.3339), (-0.02076, -0.02673, 0.3302), (-0.0244, -0.02518, 0.3266), (-0.02775, -0.02266, 0.3233), (-0.03068, -0.01927, 0.3204), (-0.03309, -0.01514, 0.318), (-0.03488, -0.01043, 0.3162), (-0.03599, -0.005317, 0.3151), (-0.03636, 2.683e-07, 0.3148), (-0.03599, 0.005318, 0.3151), (-0.03488, 0.01043, 0.3162), (-0.03309, 0.01514, 0.318), (-0.03068, 0.01927, 0.3204), (-0.02775, 0.02266, 0.3233), (-0.0244, 0.02518, 0.3266), (-0.02076, 0.02673, 0.3302)], [], [(0, 1, 3, 2), (2, 3, 5, 4), (4, 5, 7, 6), (6, 7, 9, 8), (8, 9, 11, 10), (10, 11, 13, 12), (12, 13, 15, 14), (14, 15, 17, 16), (16, 17, 19, 18), (18, 19, 21, 20), (20, 21, 23, 22), (22, 23, 25, 24), (24, 25, 27, 26), (26, 27, 29, 28), (28, 29, 31, 30), (30, 31, 33, 32), (32, 33, 35, 34), (34, 35, 37, 36), (36, 37, 39, 38), (38, 39, 41, 40), (40, 41, 43, 42), (42, 43, 45, 44), (44, 45, 47, 46), (46, 47, 49, 48), (48, 49, 51, 50), (50, 51, 53, 52), (52, 53, 55, 54), (54, 55, 57, 56), (56, 57, 59, 58), (58, 59, 61, 60), (3, 1, 63, 61, 59, 57, 55, 53, 51, 49, 47, 45, 43, 41, 39, 37, 35, 33, 31, 29, 27, 25, 23, 21, 19, 17, 15, 13, 11, 9, 7, 5), (60, 61, 63, 62), (62, 63, 1, 0), (12, 14, 71, 70), (81, 82, 114, 113), (30, 32, 80, 79), (48, 50, 89, 88), (4, 6, 67, 66), (22, 24, 76, 75), (40, 42, 85, 84), (58, 60, 94, 93), (14, 16, 72, 71), (32, 34, 81, 80), (50, 52, 90, 89), (6, 8, 68, 67), (24, 26, 77, 76), (42, 44, 86, 85), (60, 62, 95, 94), (16, 18, 73, 72), (34, 36, 82, 81), (52, 54, 91, 90), (8, 10, 69, 68), (26, 28, 78, 77), (44, 46, 87, 86), (0, 2, 65, 64), (62, 0, 64, 95), (18, 20, 74, 73), (36, 38, 83, 82), (54, 56, 92, 91), (10, 12, 70, 69), (28, 30, 79, 78), (46, 48, 88, 87), (2, 4, 66, 65), (20, 22, 75, 74), (38, 40, 84, 83), (56, 58, 93, 92), (96, 97, 98, 99, 100, 101, 102, 103, 104, 105, 106, 107, 108, 109, 110, 111, 112, 113, 114, 115, 116, 117, 118, 119, 120, 121, 122, 123, 124, 125, 126, 127), (68, 69, 101, 100), (95, 64, 96, 127), (82, 83, 115, 114), (69, 70, 102, 101), (83, 84, 116, 115), (70, 71, 103, 102), (84, 85, 117, 116), (71, 72, 104, 103), (85, 86, 118, 117), (72, 73, 105, 104), (86, 87, 119, 118), (73, 74, 106, 105), (87, 88, 120, 119), (74, 75, 107, 106), (88, 89, 121, 120), (75, 76, 108, 107), (89, 90, 122, 121), (76, 77, 109, 108), (90, 91, 123, 122), (77, 78, 110, 109), (64, 65, 97, 96), (91, 92, 124, 123), (78, 79, 111, 110), (65, 66, 98, 97), (92, 93, 125, 124), (79, 80, 112, 111), (66, 67, 99, 98), (93, 94, 126, 125), (80, 81, 113, 112), (67, 68, 100, 99), (94, 95, 127, 126)])
_uv = me_cylinder_007.uv_layers.new(name='UVMap')
_uv.uv.foreach_set('vector', [0.3584, 0.5615, 0.1348, 0.9999, 0.1376, 0.9952, 0.347, 0.5551, 0.347, 0.5551, 0.1376, 0.9952, 0.14, 0.9908, 0.3355, 0.5489, 0.3355, 0.5489, 0.14, 0.9908, 0.1415, 0.9873, 0.3238, 0.5428, 0.3238, 0.5428, 0.1415, 0.9873, 0.1426, 0.9842, 0.3118, 0.5373, 0.3118, 0.5373, 0.1426, 0.9842, 0.1434, 0.9814, 0.2995, 0.5324, 0.2995, 0.5324, 0.1434, 0.9814, 0.144, 0.9789, 0.2869, 0.5283, 0.2869, 0.5283, 0.144, 0.9789, 0.1438, 0.976, 0.274, 0.5251, 0.274, 0.5251, 0.1438, 0.976, 0.1434, 0.9736, 0.2611, 0.5231, 0.2611, 0.5231, 0.1434, 0.9736, 0.1427, 0.9716, 0.2482, 0.5222, 0.2482, 0.5222, 0.1427, 0.9716, 0.1419, 0.9701, 0.2355, 0.5223, 0.2355, 0.5223, 0.1419, 0.9701, 0.1401, 0.9682, 0.2231, 0.5234, 0.2231, 0.5234, 0.1401, 0.9682, 0.1383, 0.9668, 0.2112, 0.5253, 0.2112, 0.5253, 0.1383, 0.9668, 0.1363, 0.9658, 0.1997, 0.5278, 0.1997, 0.5278, 0.1363, 0.9658, 0.1342, 0.9653, 0.1886, 0.5308, 0.1886, 0.5312, 0.1342, 0.9653, 0.1321, 0.9653, 0.1778, 0.5344, 0.1778, 0.5344, 0.1321, 0.9653, 0.13, 0.9657, 0.1673, 0.5377, 0.1673, 0.5377, 0.13, 0.9657, 0.1279, 0.9665, 0.1569, 0.541, 0.1569, 0.541, 0.1279, 0.9665, 0.1259, 0.9678, 0.1466, 0.544, 0.1466, 0.544, 0.1259, 0.9678, 0.1248, 0.9691, 0.1363, 0.5467, 0.1363, 0.5467, 0.1248, 0.9691, 0.1237, 0.9709, 0.126, 0.549, 0.126, 0.549, 0.1237, 0.9709, 0.1229, 0.9728, 0.1157, 0.5508, 0.1157, 0.5508, 0.1229, 0.9728, 0.1223, 0.9752, 0.1053, 0.5521, 0.1053, 0.5521, 0.1223, 0.9752, 0.1221, 0.9777, 0.09485, 0.5527, 0.09485, 0.5527, 0.1221, 0.9777, 0.1221, 0.9805, 0.08435, 0.5527, 0.08435, 0.5527, 0.1221, 0.9805, 0.1222, 0.9837, 0.07388, 0.552, 0.07388, 0.552, 0.1222, 0.9837, 0.1225, 0.9873, 0.06343, 0.5506, 0.06343, 0.5506, 0.1225, 0.9873, 0.124, 0.9908, 0.05301, 0.5486, 0.05301, 0.5486, 0.124, 0.9908, 0.1256, 0.9948, 0.0426, 0.5459, 0.0426, 0.5459, 0.1256, 0.9948, 0.1275, 0.999, 0.03218, 0.5427, 0.03218, 0.5427, 0.1275, 0.999, 0.13, 0.9978, 0.02167, 0.539, 0.1376, 0.9952, 0.1348, 0.9999, 0.1324, 0.9987, 0.13, 0.9978, 0.1275, 0.999, 0.1256, 0.9948, 0.124, 0.9908, 0.1225, 0.9873, 0.1222, 0.9837, 0.1221, 0.9805, 0.1221, 0.9777, 0.1223, 0.9752, 0.1229, 0.9728, 0.1237, 0.9709, 0.1248, 0.9691, 0.1259, 0.9678, 0.1279, 0.9665, 0.13, 0.9657, 0.1321, 0.9653, 0.1342, 0.9653, 0.1363, 0.9658, 0.1383, 0.9668, 0.1401, 0.9682, 0.1419, 0.9701, 0.1427, 0.9716, 0.1434, 0.9736, 0.1438, 0.976, 0.144, 0.9789, 0.1434, 0.9814, 0.1426, 0.9842, 0.1415, 0.9873, 0.14, 0.9908, 0.02167, 0.539, 0.13, 0.9978, 0.1324, 0.9987, 0.011, 0.5349, 0.011, 0.5349, 0.1324, 0.9987, 0.1348, 0.9999, 5.986e-05, 0.5305, 0.2869, 0.5283, 0.274, 0.5251, 0.2827, 0.3298, 0.2935, 0.3288, 0.1825, 0.3168, 0.1732, 0.3141, 0.2208, 0.01681, 0.2216, 0.01845, 0.1778, 0.5344, 0.1673, 0.5377, 0.1918, 0.3194, 0.2013, 0.3219, 0.08435, 0.5527, 0.07388, 0.552, 0.109, 0.2947, 0.1183, 0.2974, 0.3355, 0.5489, 0.3238, 0.5428, 0.326, 0.3229, 0.3368, 0.3201, 0.2231, 0.5234, 0.2112, 0.5253, 0.2304, 0.3281, 0.2406, 0.3293, 0.126, 0.549, 0.1157, 0.5508, 0.1458, 0.3056, 0.1549, 0.3084, 0.03218, 0.5427, 0.02167, 0.539, 0.06104, 0.2815, 0.07089, 0.2843, 0.274, 0.5251, 0.2611, 0.5231, 0.272, 0.3303, 0.2827, 0.3298, 0.1673, 0.5377, 0.1569, 0.541, 0.1825, 0.3168, 0.1918, 0.3194, 0.07388, 0.552, 0.06343, 0.5506, 0.09962, 0.2921, 0.109, 0.2947, 0.3238, 0.5428, 0.3118, 0.5373, 0.3151, 0.3253, 0.326, 0.3229, 0.2112, 0.5253, 0.1997, 0.5278, 0.2204, 0.3265, 0.2304, 0.3281, 0.1157, 0.5508, 0.1053, 0.5521, 0.1367, 0.3028, 0.1458, 0.3056, 0.02167, 0.539, 0.011, 0.5349, 0.051, 0.2786, 0.06104, 0.2815, 0.2611, 0.5231, 0.2482, 0.5222, 0.2614, 0.3304, 0.272, 0.3303, 0.1569, 0.541, 0.1466, 0.544, 0.1732, 0.3141, 0.1825, 0.3168, 0.06343, 0.5506, 0.05301, 0.5486, 0.09016, 0.2896, 0.09962, 0.2921, 0.3118, 0.5373, 0.2995, 0.5324, 0.3043, 0.3273, 0.3151, 0.3253, 0.1997, 0.5278, 0.1886, 0.5308, 0.2106, 0.3246, 0.2204, 0.3265, 0.1053, 0.5521, 0.09485, 0.5527, 0.1275, 0.3, 0.1367, 0.3028, 0.3584, 0.5615, 0.347, 0.5551, 0.3476, 0.3169, 0.3584, 0.3134, 0.011, 0.5349, 5.986e-05, 0.5305, 0.04076, 0.2753, 0.051, 0.2786, 0.2482, 0.5222, 0.2355, 0.5223, 0.2509, 0.3301, 0.2614, 0.3304, 0.1466, 0.544, 0.1363, 0.5467, 0.164, 0.3112, 0.1732, 0.3141, 0.05301, 0.5486, 0.0426, 0.5459, 0.08059, 0.287, 0.09016, 0.2896, 0.2995, 0.5324, 0.2869, 0.5283, 0.2935, 0.3288, 0.3043, 0.3273, 0.1886, 0.5312, 0.1778, 0.5344, 0.2013, 0.3219, 0.211, 0.3241, 0.09485, 0.5527, 0.08435, 0.5527, 0.1183, 0.2974, 0.1275, 0.3, 0.347, 0.5551, 0.3355, 0.5489, 0.3368, 0.3201, 0.3476, 0.3169, 0.2355, 0.5223, 0.2231, 0.5234, 0.2406, 0.3293, 0.2509, 0.3301, 0.1363, 0.5467, 0.126, 0.549, 0.1549, 0.3084, 0.164, 0.3112, 0.0426, 0.5459, 0.03218, 0.5427, 0.07089, 0.2843, 0.08059, 0.287, 0.2349, 0.0005209, 0.2359, 0.004536, 0.2366, 0.007457, 0.2371, 0.009987, 0.2371, 0.01254, 0.2369, 0.01469, 0.2365, 0.01648, 0.236, 0.01791, 0.2347, 0.01969, 0.2332, 0.02103, 0.2317, 0.02195, 0.2301, 0.02245, 0.2284, 0.0226, 0.2267, 0.0223, 0.225, 0.02165, 0.2234, 0.02057, 0.2225, 0.01972, 0.2216, 0.01845, 0.2208, 0.01681, 0.2202, 0.0148, 0.22, 0.01266, 0.2199, 0.01013, 0.2202, 0.007577, 0.2208, 0.004649, 0.2223, 5.986e-05, 0.2235, 0.0009199, 0.2248, 0.001519, 0.2262, 0.001774, 0.2277, 0.002195, 0.2293, 0.002412, 0.2312, 0.002413, 0.2332, 0.002109, 0.3151, 0.3253, 0.3043, 0.3273, 0.2369, 0.01469, 0.2371, 0.01254, 0.051, 0.2786, 0.04076, 0.2753, 0.2349, 0.0005209, 0.2332, 0.002109, 0.1732, 0.3141, 0.164, 0.3112, 0.2202, 0.0148, 0.2208, 0.01681, 0.3043, 0.3273, 0.2935, 0.3288, 0.2365, 0.01648, 0.2369, 0.01469, 0.164, 0.3112, 0.1549, 0.3084, 0.22, 0.01266, 0.2202, 0.0148, 0.2935, 0.3288, 0.2827, 0.3298, 0.236, 0.01791, 0.2365, 0.01648, 0.1549, 0.3084, 0.1458, 0.3056, 0.2199, 0.01013, 0.22, 0.01266, 0.2827, 0.3298, 0.272, 0.3303, 0.2347, 0.01969, 0.236, 0.01791, 0.1458, 0.3056, 0.1367, 0.3028, 0.2202, 0.007577, 0.2199, 0.01013, 0.272, 0.3303, 0.2614, 0.3304, 0.2332, 0.02103, 0.2347, 0.01969, 0.1367, 0.3028, 0.1275, 0.3, 0.2208, 0.004649, 0.2202, 0.007577, 0.2614, 0.3304, 0.2509, 0.3301, 0.2317, 0.02195, 0.2332, 0.02103, 0.1275, 0.3, 0.1183, 0.2974, 0.2223, 5.986e-05, 0.2208, 0.004649, 0.2509, 0.3301, 0.2406, 0.3293, 0.2301, 0.02245, 0.2317, 0.02195, 0.1183, 0.2974, 0.109, 0.2947, 0.2235, 0.0009199, 0.2223, 5.986e-05, 0.2406, 0.3293, 0.2304, 0.3281, 0.2284, 0.0226, 0.2301, 0.02245, 0.109, 0.2947, 0.09962, 0.2921, 0.2248, 0.001519, 0.2235, 0.0009199, 0.2304, 0.3281, 0.2204, 0.3265, 0.2267, 0.0223, 0.2284, 0.0226, 0.09962, 0.2921, 0.09016, 0.2896, 0.2262, 0.001774, 0.2248, 0.001519, 0.2204, 0.3265, 0.2106, 0.3246, 0.225, 0.02165, 0.2267, 0.0223, 0.3584, 0.3134, 0.3476, 0.3169, 0.2359, 0.004536, 0.2349, 0.0005209, 0.09016, 0.2896, 0.08059, 0.287, 0.2277, 0.002195, 0.2262, 0.001774, 0.211, 0.3241, 0.2013, 0.3219, 0.2234, 0.02057, 0.225, 0.02165, 0.3476, 0.3169, 0.3368, 0.3201, 0.2366, 0.007457, 0.2359, 0.004536, 0.08059, 0.287, 0.07089, 0.2843, 0.2293, 0.002412, 0.2277, 0.002195, 0.2013, 0.3219, 0.1918, 0.3194, 0.2225, 0.01972, 0.2234, 0.02057, 0.3368, 0.3201, 0.326, 0.3229, 0.2371, 0.009987, 0.2366, 0.007457, 0.07089, 0.2843, 0.06104, 0.2815, 0.2312, 0.002413, 0.2293, 0.002412, 0.1918, 0.3194, 0.1825, 0.3168, 0.2216, 0.01845, 0.2225, 0.01972, 0.326, 0.3229, 0.3151, 0.3253, 0.2371, 0.01254, 0.2371, 0.009987, 0.06104, 0.2815, 0.051, 0.2786, 0.2332, 0.002109, 0.2312, 0.002413])
me_cylinder_007.use_remesh_preserve_volume = False
me_cylinder_007.use_remesh_preserve_attributes = False
me_cylinder_007.use_mirror_vertex_groups = False
me_cylinder_007.update()

# ---- objects
ob_cylinder = bpy.data.objects.new('Cylinder', me_cylinder_001)
ob_cylinder_002 = bpy.data.objects.new('Cylinder.002', me_cylinder_004)
ob_cylinder_003 = bpy.data.objects.new('Cylinder.003', me_cylinder_005)
ob_cylinder_004 = bpy.data.objects.new('Cylinder.004', me_cylinder_006)
ob_cylinder_005 = bpy.data.objects.new('Cylinder.005', me_cylinder_007)

# ---- transforms, parenting, visibility, modifiers, constraints
ob_cylinder.location = (0.0, 0.0, 0.0)
ob_cylinder.lineart.crease_threshold = 0.0
ob_cylinder_002.location = (1.303, 0.0, 6.287)
ob_cylinder_002.rotation_euler = (0.0, -0.9391, 0.0)
ob_cylinder_002.lineart.crease_threshold = 0.0
ob_cylinder_003.location = (-1.282, 0.0, 6.287)
ob_cylinder_003.rotation_euler = (-3.142, -2.202, 6.283)
ob_cylinder_003.lineart.crease_threshold = 0.0
ob_cylinder_004.location = (0.0003585, 1.294, 6.287)
ob_cylinder_004.rotation_euler = (0.0, -0.9391, 1.571)
ob_cylinder_004.lineart.crease_threshold = 0.0
ob_cylinder_005.location = (-0.00334, -1.294, 6.287)
ob_cylinder_005.rotation_euler = (-3.142, -2.202, 1.571)
ob_cylinder_005.lineart.crease_threshold = 0.0

# ---- collection membership
col_collection.objects.link(ob_cylinder)
col_collection.objects.link(ob_cylinder_002)
col_collection.objects.link(ob_cylinder_003)
col_collection.objects.link(ob_cylinder_004)
col_collection.objects.link(ob_cylinder_005)

# ---- scene / render settings (as saved in the file)
scene.frame_start = 1; scene.frame_end = 250; scene.frame_set(0)
scene.render.engine = 'BLENDER_EEVEE_NEXT'
scene.cycles.use_denoising = False
scene.cycles.samples = 128
scene.cycles.sampling_pattern = 'TABULATED_SOBOL'
scene.cycles.use_adaptive_sampling = False
scene.cycles.use_light_tree = False
scene.view_settings.view_transform = 'Filmic'
bpy.context.view_layer.update()

# ---- added for rendering (the .blend has no active camera and no usable light): camera, sun
cam_auto = bpy.data.cameras.new('AutoCamera')
cam_auto.lens = 50.0
cam_auto.sensor_width = 36.0
cam_auto.clip_end = 1000.0
ob_auto_camera = bpy.data.objects.new('AutoCamera', cam_auto)
scene.collection.objects.link(ob_auto_camera)
ob_auto_camera.location = (7.72708, -9.2725, 9.82657)
ob_auto_camera.rotation_euler = (1.09748, -7.21219e-08, 0.694738)
scene.camera = ob_auto_camera
light_auto_sun = bpy.data.lights.new('AutoSun', 'SUN')
light_auto_sun.energy = 3.0
light_auto_sun.angle = 0.0523599
ob_auto_sun = bpy.data.objects.new('AutoSun', light_auto_sun)
scene.collection.objects.link(ob_auto_sun)
ob_auto_sun.rotation_euler = (0.872665, 0.174533, 0.523599)
bpy.context.view_layer.update()
